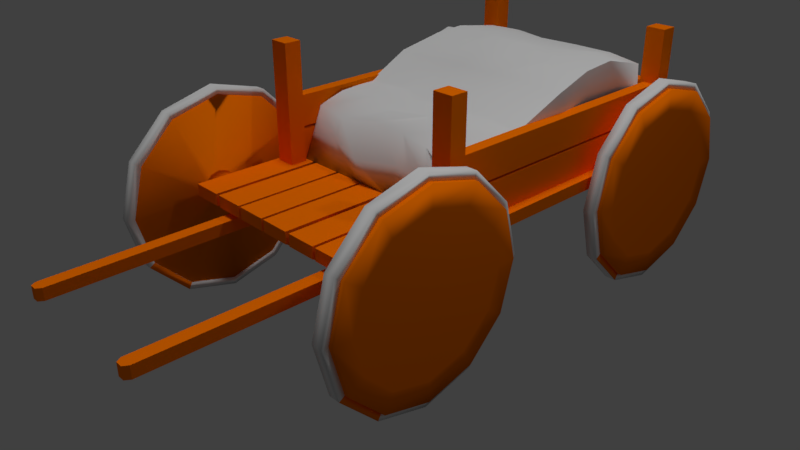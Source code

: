 # Source: Cart3.blend  (saved by Blender 2.78.0; exported with 4.5.12 LTS)
import bpy
from mathutils import Matrix  # noqa: F401  (used for matrix-valued properties, if any)

bpy.ops.wm.read_factory_settings(use_empty=True)
scene = bpy.context.scene
scene.name = 'Scene'

# ---- collections
col_collection_1 = bpy.data.collections.new('Collection 1'); scene.collection.children.link(col_collection_1)

# ---- materials (node trees are filled in below, after node groups)
mat_metal = bpy.data.materials.new('Metal')
mat_metal.alpha_threshold = 0.0
mat_metal.use_transparent_shadow = False
mat_metal.roughness = 0.5
mat_metal.line_color = (0.0, 0.0, 0.0, 1.0)
mat_woodplank = bpy.data.materials.new('WoodPlank')
mat_woodplank.alpha_threshold = 0.0
mat_woodplank.use_transparent_shadow = False
mat_woodplank.diffuse_color = (1.0, 0.1881, 0.0, 1.0)
mat_woodplank.roughness = 0.5
mat_cloth = bpy.data.materials.new('Cloth')
mat_cloth.alpha_threshold = 0.0
mat_cloth.use_transparent_shadow = False
mat_cloth.roughness = 0.5

# ---- material node trees

# ---- world
world_world = bpy.data.worlds.new('World'); scene.world = world_world
world_world.color = (0.05088, 0.05088, 0.05088)
world_world.use_sun_shadow = False
world_world.sun_shadow_jitter_overblur = 0.0
world_world.cycles.sampling_method = 'MANUAL'

# ---- cameras
cam_camera = bpy.data.cameras.new('Camera')
cam_camera.clip_end = 100.0
cam_camera.lens = 35.0
cam_camera.sensor_width = 32.0
cam_camera.sensor_height = 18.0
cam_camera.ortho_scale = 7.314
cam_camera.dof.focus_distance = 0.0
cam_camera.dof.aperture_fstop = 128.0

# ---- lights
light_hemi = bpy.data.lights.new('Hemi', 'SUN')
light_hemi.transmission_factor = 0.0
light_hemi.angle = 0.1993
light_hemi.energy = 1.0
light_hemi.shadow_buffer_clip_start = 0.5
light_hemi.shadow_soft_size = 0.1
light_hemi.shadow_cascade_max_distance = 1000.0
light_lamp = bpy.data.lights.new('Lamp', 'POINT')
light_lamp.transmission_factor = 0.0
light_lamp.cutoff_distance = 30.0
light_lamp.energy = 100.0
light_lamp.shadow_buffer_clip_start = 1.001
light_lamp.shadow_soft_size = 0.1
light_lamp.shadow_maximum_resolution = 0.006
light_lamp.use_absolute_resolution = True

# ---- meshes
me_cube_013 = bpy.data.meshes.new('Cube.013')
me_cube_013.from_pydata([(0.8523, -0.8697, -1.069), (0.8523, 1.576, -1.069), (0.8523, -0.8697, 0.9313), (0.8523, 1.576, 0.9313), (1.138, 1.576, -1.069), (1.138, -0.8697, -1.069), (1.138, 1.576, 0.9313), (1.138, -0.8697, 0.9313), (0.5348, -0.8697, -1.069), (0.5348, 1.576, -1.069), (0.5348, -0.8697, 0.9313), (0.5348, 1.576, 0.9313), (0.8205, 1.576, -1.069), (0.8205, -0.8697, -1.069), (0.8205, 1.576, 0.9313), (0.8205, -0.8697, 0.9313), (0.2183, -0.8697, -1.069), (0.2183, 1.576, -1.069), (0.2183, -0.8697, 0.9313), (0.2183, 1.576, 0.9313), (0.504, 1.576, -1.069), (0.504, -0.8697, -1.069), (0.504, 1.576, 0.9313), (0.504, -0.8697, 0.9313), (-0.1096, -0.8697, -1.069), (-0.1096, 1.576, -1.069), (-0.1096, -0.8697, 0.9313), (-0.1096, 1.576, 0.9313), (0.1761, 1.576, -1.069), (0.1761, -0.8697, -1.069), (0.1761, 1.576, 0.9313), (0.1761, -0.8697, 0.9313), (-0.4236, -0.8697, -1.069), (-0.4235, 1.576, -1.069), (-0.4236, -0.8697, 0.9313), (-0.4235, 1.576, 0.9313), (-0.1378, 1.576, -1.069), (-0.1378, -0.8697, -1.069), (-0.1378, 1.576, 0.9313), (-0.1378, -0.8697, 0.9313), (-0.7349, -0.8697, -1.069), (-0.7349, 1.576, -1.069), (-0.7349, -0.8697, 0.9313), (-0.7349, 1.576, 0.9313), (-0.4492, 1.576, -1.069), (-0.4492, -0.8697, -1.069), (-0.4492, 1.576, 0.9313), (-0.4492, -0.8697, 0.9313), (-1.058, -0.8697, -1.069), (-1.058, 1.576, -1.069), (-1.058, -0.8697, 0.9313), (-1.058, 1.576, 0.9313), (-0.7726, 1.576, -1.069), (-0.7726, -0.8697, -1.069), (-0.7726, 1.576, 0.9313), (-0.7726, -0.8697, 0.9313), (-0.8372, 1.453, 20.65), (-0.8372, 1.453, 0.6978), (-0.8372, 1.557, 20.65), (-0.8372, 1.557, 0.6977), (-1.021, 1.453, 0.6978), (-1.021, 1.453, 20.65), (-1.021, 1.557, 0.6977), (-1.021, 1.557, 20.65), (1.085, 1.453, 20.65), (1.085, 1.453, 0.6978), (1.085, 1.557, 20.65), (1.085, 1.557, 0.6977), (0.9016, 1.453, 0.6978), (0.9016, 1.453, 20.65), (0.9016, 1.557, 0.6977), (0.9016, 1.557, 20.65), (-0.8372, -0.3259, 20.65), (-0.8372, -0.3259, 0.6978), (-0.8372, -0.222, 20.65), (-0.8372, -0.222, 0.6977), (-1.021, -0.3259, 0.6978), (-1.021, -0.3259, 20.65), (-1.021, -0.222, 0.6977), (-1.021, -0.222, 20.65), (1.085, -0.3259, 20.65), (1.085, -0.3259, 0.6978), (1.085, -0.222, 20.65), (1.085, -0.222, 0.6977), (0.9016, -0.3259, 0.6978), (0.9016, -0.3259, 20.65), (0.9016, -0.222, 0.6977), (0.9016, -0.222, 20.65), (-0.9912, -0.238, 6.059), (-0.9912, 1.506, 6.059), (-0.88, -0.238, 6.059), (-0.88, 1.506, 6.059), (-0.9912, 1.506, 0.9209), (-0.9912, -0.238, 0.921), (-0.88, 1.506, 0.921), (-0.88, -0.238, 0.921), (-0.9912, -0.238, 11.66), (-0.9912, 1.506, 11.66), (-0.88, -0.238, 11.66), (-0.88, 1.506, 11.66), (-0.9912, 1.506, 6.52), (-0.9912, -0.238, 6.52), (-0.88, 1.506, 6.52), (-0.88, -0.238, 6.52), (0.9442, -0.238, 6.059), (0.9442, 1.506, 6.059), (1.055, -0.238, 6.059), (1.055, 1.506, 6.059), (0.9442, 1.506, 0.9209), (0.9442, -0.238, 0.921), (1.055, 1.506, 0.921), (1.055, -0.238, 0.921), (0.9442, -0.238, 11.66), (0.9442, 1.506, 11.66), (1.055, -0.238, 11.66), (1.055, 1.506, 11.66), (0.9442, 1.506, 6.52), (0.9442, -0.238, 6.52), (1.055, 1.506, 6.52), (1.055, -0.238, 6.52), (0.9384, 1.467, 6.059), (-0.8811, 1.467, 6.059), (0.9384, 1.54, 6.059), (-0.8811, 1.54, 6.059), (-0.8811, 1.467, 0.9209), (0.9384, 1.467, 0.921), (-0.8811, 1.54, 0.921), (0.9384, 1.54, 0.921), (0.9384, 1.467, 11.66), (-0.8811, 1.467, 11.66), (0.9384, 1.54, 11.66), (-0.8811, 1.54, 11.66), (-0.8811, 1.467, 6.52), (0.9384, 1.467, 6.52), (-0.8811, 1.54, 6.52), (0.9384, 1.54, 6.52), (0.6199, -1.941, -4.05), (0.5907, -1.912, -4.05), (0.6199, -1.912, -4.08), (0.6199, 0.756, -4.05), (0.6199, 0.7268, -4.08), (0.5907, 0.7268, -4.05), (0.5907, -1.912, -2.109), (0.6199, -1.941, -2.109), (0.6199, -1.912, -2.08), (0.5907, 0.7268, -2.109), (0.6199, 0.7268, -2.08), (0.6199, 0.756, -2.109), (0.6801, 0.7268, -4.08), (0.6801, 0.756, -4.05), (0.7093, 0.7268, -4.05), (0.6801, -1.912, -4.08), (0.7093, -1.912, -4.05), (0.6801, -1.941, -4.05), (0.6801, 0.7268, -2.08), (0.7093, 0.7268, -2.109), (0.6801, 0.756, -2.109), (0.6801, -1.912, -2.08), (0.6801, -1.941, -2.109), (0.7093, -1.912, -2.109), (-0.658, -1.941, -4.05), (-0.6872, -1.912, -4.05), (-0.658, -1.912, -4.08), (-0.658, 0.756, -4.05), (-0.658, 0.7268, -4.08), (-0.6872, 0.7268, -4.05), (-0.6872, -1.912, -2.109), (-0.658, -1.941, -2.109), (-0.658, -1.912, -2.08), (-0.6872, 0.7268, -2.109), (-0.658, 0.7268, -2.08), (-0.658, 0.756, -2.109), (-0.5979, 0.7268, -4.08), (-0.5979, 0.756, -4.05), (-0.5686, 0.7268, -4.05), (-0.5979, -1.912, -4.08), (-0.5686, -1.912, -4.05), (-0.5979, -1.941, -4.05), (-0.5979, 0.7268, -2.08), (-0.5686, 0.7268, -2.109), (-0.5979, 0.756, -2.109), (-0.5979, -1.912, -2.08), (-0.5979, -1.941, -2.109), (-0.5686, -1.912, -2.109), (-1.333, 1.312, -0.3408), (1.307, 1.312, -0.3408), (-1.333, 1.365, -0.7317), (1.307, 1.365, -0.7317), (-1.333, 1.404, -1.8), (1.307, 1.404, -1.8), (-1.333, 1.419, -3.259), (1.307, 1.419, -3.259), (-1.333, 1.404, -4.718), (1.307, 1.404, -4.718), (-1.333, 1.365, -5.786), (1.307, 1.365, -5.786), (-1.333, 1.312, -6.177), (1.307, 1.312, -6.177), (-1.333, 1.259, -5.786), (1.307, 1.259, -5.786), (-1.333, 1.22, -4.718), (1.307, 1.22, -4.718), (-1.333, 1.206, -3.259), (1.307, 1.206, -3.259), (-1.333, 1.22, -1.8), (1.307, 1.22, -1.8), (-1.333, 1.259, -0.7317), (1.307, 1.259, -0.7317), (1.36, 1.551, 7.761), (1.36, 1.312, 9.465), (1.36, 1.073, 7.761), (1.36, 0.8983, 3.103), (1.36, 0.8342, -3.259), (1.36, 0.8983, -9.621), (1.36, 1.073, -14.28), (1.36, 1.312, -15.98), (1.36, 1.551, -14.28), (1.36, 1.726, -9.621), (1.36, 1.79, -3.259), (1.36, 1.726, 3.103), (-1.36, 1.312, 9.846), (-1.36, 1.558, 8.09), (-1.36, 1.739, 3.294), (-1.36, 1.804, -3.259), (-1.36, 1.739, -9.811), (-1.36, 1.558, -14.61), (-1.36, 1.312, -16.36), (-1.36, 1.066, -14.61), (-1.36, 0.8859, -9.811), (-1.36, 0.82, -3.259), (-1.36, 0.8859, 3.294), (-1.36, 1.066, 8.09), (-1.239, 1.312, 13.36), (-1.239, 1.616, 11.14), (1.239, 1.607, 10.72), (1.239, 1.312, 12.88), (-1.239, 1.838, 5.052), (1.239, 1.823, 4.811), (-1.239, 1.92, -3.259), (1.239, 1.902, -3.259), (-1.239, 1.838, -11.57), (1.239, 1.823, -11.33), (-1.239, 1.616, -17.65), (1.239, 1.607, -17.23), (-1.239, 1.312, -19.88), (1.239, 1.312, -19.4), (-1.239, 1.009, -17.65), (1.239, 1.017, -17.23), (-1.239, 0.7862, -11.57), (1.239, 0.8014, -11.33), (-1.239, 0.7048, -3.259), (1.239, 0.7224, -3.259), (-1.239, 0.7862, 5.052), (1.239, 0.8014, 4.811), (-1.239, 1.009, 11.14), (1.239, 1.017, 10.72), (1.36, 1.312, 12.88), (1.36, 1.607, 10.72), (1.36, 1.017, 10.72), (1.36, 0.8014, 4.811), (1.36, 0.7224, -3.259), (1.36, 0.8014, -11.33), (1.36, 1.017, -17.23), (1.36, 1.312, -19.4), (1.36, 1.607, -17.23), (1.36, 1.823, -11.33), (1.36, 1.902, -3.259), (1.36, 1.823, 4.811), (-1.36, 1.616, 11.14), (-1.36, 1.312, 13.36), (-1.36, 1.838, 5.052), (-1.36, 1.92, -3.259), (-1.36, 1.838, -11.57), (-1.36, 1.616, -17.65), (-1.36, 1.312, -19.88), (-1.36, 1.009, -17.65), (-1.36, 0.7862, -11.57), (-1.36, 0.7048, -3.259), (-1.36, 0.7862, 5.052), (-1.36, 1.009, 11.14), (-1.337, 0.7227, -3.259), (-1.235, 0.7227, -3.259), (-1.337, 0.8016, 4.818), (-1.235, 0.8016, 4.818), (-1.337, 1.017, 10.73), (-1.235, 1.017, 10.73), (-1.337, 1.312, 12.89), (-1.235, 1.312, 12.89), (-1.337, 1.607, 10.73), (-1.235, 1.607, 10.73), (-1.337, 1.823, 4.818), (-1.235, 1.823, 4.818), (-1.337, 1.902, -3.259), (-1.235, 1.902, -3.259), (-1.337, 1.823, -11.34), (-1.235, 1.823, -11.34), (-1.337, 1.607, -17.25), (-1.235, 1.607, -17.25), (-1.337, 1.312, -19.41), (-1.235, 1.312, -19.41), (-1.337, 1.017, -17.25), (-1.235, 1.017, -17.25), (-1.337, 0.8016, -11.34), (-1.235, 0.8016, -11.34), (-1.337, 0.6831, -3.259), (-1.337, 0.7674, 5.435), (-1.235, 0.7674, 5.435), (-1.235, 0.6831, -3.259), (-1.337, 0.9977, 11.8), (-1.235, 0.9977, 11.8), (-1.337, 1.312, 14.13), (-1.235, 1.312, 14.13), (-1.337, 1.627, 11.8), (-1.235, 1.627, 11.8), (-1.337, 1.857, 5.435), (-1.235, 1.857, 5.435), (-1.337, 1.941, -3.259), (-1.235, 1.941, -3.259), (-1.337, 1.857, -11.95), (-1.235, 1.857, -11.95), (-1.337, 1.627, -18.32), (-1.235, 1.627, -18.32), (-1.337, 1.312, -20.65), (-1.235, 1.312, -20.65), (-1.337, 0.9977, -18.32), (-1.235, 0.9977, -18.32), (-1.337, 0.7674, -11.95), (-1.235, 0.7674, -11.95), (1.217, 0.7227, -3.259), (1.319, 0.7227, -3.259), (1.217, 0.8016, 4.818), (1.319, 0.8016, 4.818), (1.217, 1.017, 10.73), (1.319, 1.017, 10.73), (1.217, 1.312, 12.89), (1.319, 1.312, 12.89), (1.217, 1.607, 10.73), (1.319, 1.607, 10.73), (1.217, 1.823, 4.818), (1.319, 1.823, 4.818), (1.217, 1.902, -3.259), (1.319, 1.902, -3.259), (1.217, 1.823, -11.34), (1.319, 1.823, -11.34), (1.217, 1.607, -17.25), (1.319, 1.607, -17.25), (1.217, 1.312, -19.41), (1.319, 1.312, -19.41), (1.217, 1.017, -17.25), (1.319, 1.017, -17.25), (1.217, 0.8016, -11.34), (1.319, 0.8016, -11.34), (1.217, 0.6831, -3.259), (1.217, 0.7674, 5.435), (1.319, 0.7674, 5.435), (1.319, 0.6831, -3.259), (1.217, 0.9977, 11.8), (1.319, 0.9977, 11.8), (1.217, 1.312, 14.13), (1.319, 1.312, 14.13), (1.217, 1.627, 11.8), (1.319, 1.627, 11.8), (1.217, 1.857, 5.435), (1.319, 1.857, 5.435), (1.217, 1.941, -3.259), (1.319, 1.941, -3.259), (1.217, 1.857, -11.95), (1.319, 1.857, -11.95), (1.217, 1.627, -18.32), (1.319, 1.627, -18.32), (1.217, 1.312, -20.65), (1.319, 1.312, -20.65), (1.217, 0.9977, -18.32), (1.319, 0.9977, -18.32), (1.217, 0.7674, -11.95), (1.319, 0.7674, -11.95), (-1.333, -0.6214, -0.3408), (1.307, -0.6214, -0.3408), (-1.333, -0.5681, -0.7317), (1.307, -0.5681, -0.7317), (-1.333, -0.5291, -1.8), (1.307, -0.5291, -1.8), (-1.333, -0.5149, -3.259), (1.307, -0.5149, -3.259), (-1.333, -0.5291, -4.718), (1.307, -0.5291, -4.718), (-1.333, -0.5681, -5.786), (1.307, -0.5681, -5.786), (-1.333, -0.6214, -6.177), (1.307, -0.6214, -6.177), (-1.333, -0.6746, -5.786), (1.307, -0.6746, -5.786), (-1.333, -0.7136, -4.718), (1.307, -0.7136, -4.718), (-1.333, -0.7279, -3.259), (1.307, -0.7279, -3.259), (-1.333, -0.7136, -1.8), (1.307, -0.7136, -1.8), (-1.333, -0.6746, -0.7317), (1.307, -0.6746, -0.7317), (1.36, -0.3824, 7.761), (1.36, -0.6214, 9.465), (1.36, -0.8604, 7.761), (1.36, -1.035, 3.103), (1.36, -1.099, -3.259), (1.36, -1.035, -9.621), (1.36, -0.8604, -14.28), (1.36, -0.6214, -15.98), (1.36, -0.3824, -14.28), (1.36, -0.2074, -9.621), (1.36, -0.1434, -3.259), (1.36, -0.2074, 3.103), (-1.36, -0.6214, 9.846), (-1.36, -0.3753, 8.09), (-1.36, -0.1951, 3.294), (-1.36, -0.1291, -3.259), (-1.36, -0.1951, -9.811), (-1.36, -0.3753, -14.61), (-1.36, -0.6214, -16.36), (-1.36, -0.8675, -14.61), (-1.36, -1.048, -9.811), (-1.36, -1.114, -3.259), (-1.36, -1.048, 3.294), (-1.36, -0.8675, 8.09), (-1.239, -0.6214, 13.36), (-1.239, -0.3177, 11.14), (1.239, -0.3265, 10.72), (1.239, -0.6214, 12.88), (-1.239, -0.09532, 5.052), (1.239, -0.1106, 4.811), (-1.239, -0.01394, -3.259), (1.239, -0.03154, -3.259), (-1.239, -0.09532, -11.57), (1.239, -0.1106, -11.33), (-1.239, -0.3177, -17.65), (1.239, -0.3265, -17.23), (-1.239, -0.6214, -19.88), (1.239, -0.6214, -19.4), (-1.239, -0.9251, -17.65), (1.239, -0.9163, -17.23), (-1.239, -1.147, -11.57), (1.239, -1.132, -11.33), (-1.239, -1.229, -3.259), (1.239, -1.211, -3.259), (-1.239, -1.147, 5.052), (1.239, -1.132, 4.811), (-1.239, -0.9251, 11.14), (1.239, -0.9163, 10.72), (1.36, -0.6214, 12.88), (1.36, -0.3265, 10.72), (1.36, -0.9163, 10.72), (1.36, -1.132, 4.811), (1.36, -1.211, -3.259), (1.36, -1.132, -11.33), (1.36, -0.9163, -17.23), (1.36, -0.6214, -19.4), (1.36, -0.3265, -17.23), (1.36, -0.1106, -11.33), (1.36, -0.03154, -3.259), (1.36, -0.1106, 4.811), (-1.36, -0.3177, 11.14), (-1.36, -0.6214, 13.36), (-1.36, -0.09532, 5.052), (-1.36, -0.01394, -3.259), (-1.36, -0.09532, -11.57), (-1.36, -0.3177, -17.65), (-1.36, -0.6214, -19.88), (-1.36, -0.9251, -17.65), (-1.36, -1.147, -11.57), (-1.36, -1.229, -3.259), (-1.36, -1.147, 5.052), (-1.36, -0.9251, 11.14), (-1.337, -1.211, -3.259), (-1.235, -1.211, -3.259), (-1.337, -1.132, 4.818), (-1.235, -1.132, 4.818), (-1.337, -0.9162, 10.73), (-1.235, -0.9162, 10.73), (-1.337, -0.6214, 12.89), (-1.235, -0.6214, 12.89), (-1.337, -0.3266, 10.73), (-1.235, -0.3266, 10.73), (-1.337, -0.1108, 4.818), (-1.235, -0.1108, 4.818), (-1.337, -0.03182, -3.259), (-1.235, -0.03182, -3.259), (-1.337, -0.1108, -11.34), (-1.235, -0.1108, -11.34), (-1.337, -0.3266, -17.25), (-1.235, -0.3266, -17.25), (-1.337, -0.6214, -19.41), (-1.235, -0.6214, -19.41), (-1.337, -0.9162, -17.25), (-1.235, -0.9162, -17.25), (-1.337, -1.132, -11.34), (-1.235, -1.132, -11.34), (-1.337, -1.25, -3.259), (-1.337, -1.166, 5.435), (-1.235, -1.166, 5.435), (-1.235, -1.25, -3.259), (-1.337, -0.9359, 11.8), (-1.235, -0.9359, 11.8), (-1.337, -0.6214, 14.13), (-1.235, -0.6214, 14.13), (-1.337, -0.3068, 11.8), (-1.235, -0.3068, 11.8), (-1.337, -0.07656, 5.435), (-1.235, -0.07656, 5.435), (-1.337, 0.007728, -3.259), (-1.235, 0.007728, -3.259), (-1.337, -0.07656, -11.95), (-1.235, -0.07656, -11.95), (-1.337, -0.3068, -18.32), (-1.235, -0.3068, -18.32), (-1.337, -0.6214, -20.65), (-1.235, -0.6214, -20.65), (-1.337, -0.9359, -18.32), (-1.235, -0.9359, -18.32), (-1.337, -1.166, -11.95), (-1.235, -1.166, -11.95), (1.217, -1.211, -3.259), (1.319, -1.211, -3.259), (1.217, -1.132, 4.818), (1.319, -1.132, 4.818), (1.217, -0.9162, 10.73), (1.319, -0.9162, 10.73), (1.217, -0.6214, 12.89), (1.319, -0.6214, 12.89), (1.217, -0.3266, 10.73), (1.319, -0.3266, 10.73), (1.217, -0.1108, 4.818), (1.319, -0.1108, 4.818), (1.217, -0.03182, -3.259), (1.319, -0.03182, -3.259), (1.217, -0.1108, -11.34), (1.319, -0.1108, -11.34), (1.217, -0.3266, -17.25), (1.319, -0.3266, -17.25), (1.217, -0.6214, -19.41), (1.319, -0.6214, -19.41), (1.217, -0.9162, -17.25), (1.319, -0.9162, -17.25), (1.217, -1.132, -11.34), (1.319, -1.132, -11.34), (1.217, -1.25, -3.259), (1.217, -1.166, 5.435), (1.319, -1.166, 5.435), (1.319, -1.25, -3.259), (1.217, -0.9359, 11.8), (1.319, -0.9359, 11.8), (1.217, -0.6214, 14.13), (1.319, -0.6214, 14.13), (1.217, -0.3068, 11.8), (1.319, -0.3068, 11.8), (1.217, -0.07656, 5.435), (1.319, -0.07656, 5.435), (1.217, 0.007728, -3.259), (1.319, 0.007728, -3.259), (1.217, -0.07656, -11.95), (1.319, -0.07656, -11.95), (1.217, -0.3068, -18.32), (1.319, -0.3068, -18.32), (1.217, -0.6214, -20.65), (1.319, -0.6214, -20.65), (1.217, -0.9359, -18.32), (1.319, -0.9359, -18.32), (1.217, -1.166, -11.95), (1.319, -1.166, -11.95), (-0.8992, -0.2033, 0.7315), (-0.8992, 1.445, 0.7315), (-0.887, 1.453, 15.17), (0.9317, -0.2033, 0.7315), (0.9317, 1.445, 0.7315), (0.9509, 1.361, 15.17), (-0.887, -0.07672, 9.217), (-0.8523, 0.07762, 10.87), (0.8868, 0.1841, 10.88), (0.9509, -0.169, 9.222), (0.5655, 1.445, 0.7315), (0.1993, 1.445, 0.7315), (-0.1668, 1.445, 0.7315), (-0.533, 1.445, 0.7315), (-0.5836, 1.484, 15.12), (-0.2168, 1.419, 15.21), (0.1614, 1.455, 15.1), (0.5571, 1.451, 15.16), (-0.533, -0.2033, 0.7315), (-0.1668, -0.2033, 0.7315), (0.1993, -0.2033, 0.7315), (0.5655, -0.2033, 0.7315), (0.5807, 0.1085, 10.94), (0.1984, 0.1397, 10.88), (-0.1443, 0.03633, 10.88), (-0.5265, 0.1226, 10.88), (-0.4861, -0.1327, 9.191), (-0.2118, -0.02625, 9.201), (0.1487, -0.04552, 9.174), (0.5156, -0.1109, 9.263), (-0.9006, 0.3369, 10.89), (-0.8882, 0.6021, 14.82), (-0.914, 0.9251, 16.19), (-0.8929, 1.12, 16.62), (0.936, 0.2775, 10.85), (0.9673, 0.5961, 14.83), (0.8889, 0.9083, 16.23), (0.8913, 1.123, 16.69), (0.5944, 1.201, 16.69), (0.5018, 0.9123, 16.15), (0.5569, 0.6236, 14.85), (0.5886, 0.329, 10.86), (0.2641, 1.095, 16.69), (0.1943, 0.8831, 18.41), (0.2019, 0.6123, 14.83), (0.1433, 0.3087, 10.94), (-0.1763, 1.162, 16.7), (-0.1293, 0.8705, 18.38), (-0.1672, 0.6105, 14.82), (-0.2035, 0.2901, 10.88), (-0.4973, 1.18, 16.61), (-0.4819, 0.9389, 16.24), (-0.5391, 0.5981, 14.79), (-0.522, 0.3661, 10.9), (0.8938, -0.1334, 4.911), (-0.9077, -0.1373, 4.971), (0.5807, -0.1609, 5.022), (0.1984, -0.1297, 4.963), (-0.1443, -0.2331, 4.958), (-0.5265, -0.1468, 4.96), (-0.8992, 1.091, 0.7315), (-0.8992, 0.883, 0.7315), (-0.8992, 0.6013, 0.7315), (-0.8992, 0.3433, 0.7315), (-0.8992, 0.0572, 0.7315), (0.9317, 0.1783, 0.7315), (0.9317, 0.3088, 0.7315), (0.9317, 0.6519, 0.7315), (0.9317, 0.9556, 0.7315), (0.9317, 1.207, 0.7315)], [], [(4, 5, 0, 1), (6, 3, 2, 7), (5, 7, 2, 0), (0, 2, 3, 1), (6, 4, 1, 3), (4, 6, 7, 5), (12, 13, 8, 9), (14, 11, 10, 15), (13, 15, 10, 8), (8, 10, 11, 9), (14, 12, 9, 11), (12, 14, 15, 13), (20, 21, 16, 17), (22, 19, 18, 23), (21, 23, 18, 16), (16, 18, 19, 17), (22, 20, 17, 19), (20, 22, 23, 21), (28, 29, 24, 25), (30, 27, 26, 31), (29, 31, 26, 24), (24, 26, 27, 25), (30, 28, 25, 27), (28, 30, 31, 29), (36, 37, 32, 33), (38, 35, 34, 39), (37, 39, 34, 32), (32, 34, 35, 33), (38, 36, 33, 35), (36, 38, 39, 37), (44, 45, 40, 41), (46, 43, 42, 47), (45, 47, 42, 40), (40, 42, 43, 41), (46, 44, 41, 43), (44, 46, 47, 45), (52, 53, 48, 49), (54, 51, 50, 55), (53, 55, 50, 48), (48, 50, 51, 49), (54, 52, 49, 51), (52, 54, 55, 53), (59, 57, 56, 58), (57, 59, 62, 60), (63, 61, 60, 62), (58, 56, 61, 63), (57, 60, 61, 56), (59, 58, 63, 62), (67, 65, 64, 66), (65, 67, 70, 68), (71, 69, 68, 70), (66, 64, 69, 71), (65, 68, 69, 64), (67, 66, 71, 70), (75, 73, 72, 74), (73, 75, 78, 76), (79, 77, 76, 78), (74, 72, 77, 79), (73, 76, 77, 72), (75, 74, 79, 78), (83, 81, 80, 82), (81, 83, 86, 84), (87, 85, 84, 86), (82, 80, 85, 87), (81, 84, 85, 80), (83, 82, 87, 86), (92, 93, 88, 89), (94, 91, 90, 95), (93, 95, 90, 88), (88, 90, 91, 89), (94, 92, 89, 91), (92, 94, 95, 93), (100, 101, 96, 97), (102, 99, 98, 103), (101, 103, 98, 96), (96, 98, 99, 97), (102, 100, 97, 99), (100, 102, 103, 101), (108, 109, 104, 105), (110, 107, 106, 111), (109, 111, 106, 104), (104, 106, 107, 105), (110, 108, 105, 107), (108, 110, 111, 109), (116, 117, 112, 113), (118, 115, 114, 119), (117, 119, 114, 112), (112, 114, 115, 113), (118, 116, 113, 115), (116, 118, 119, 117), (124, 125, 120, 121), (126, 123, 122, 127), (125, 127, 122, 120), (120, 122, 123, 121), (126, 124, 121, 123), (124, 126, 127, 125), (132, 133, 128, 129), (134, 131, 130, 135), (133, 135, 130, 128), (128, 130, 131, 129), (134, 132, 129, 131), (132, 134, 135, 133), (137, 142, 145, 141), (150, 155, 159, 152), (148, 151, 138, 140), (156, 149, 139, 147), (154, 146, 144, 157), (177, 182, 167, 160), (161, 166, 169, 165), (174, 179, 183, 176), (172, 175, 162, 164), (180, 173, 163, 171), (178, 170, 168, 181), (136, 137, 138), (139, 140, 141), (142, 143, 144), (145, 146, 147), (148, 149, 150), (151, 152, 153), (154, 155, 156), (157, 158, 159), (160, 161, 162), (163, 164, 165), (166, 167, 168), (169, 170, 171), (172, 173, 174), (175, 176, 177), (178, 179, 180), (181, 182, 183), (148, 140, 139, 149), (153, 136, 138, 151), (137, 141, 140, 138), (136, 143, 142, 137), (141, 145, 147, 139), (156, 147, 146, 154), (157, 144, 143, 158), (144, 146, 145, 142), (149, 156, 155, 150), (158, 153, 152, 159), (154, 157, 159, 155), (151, 148, 150, 152), (172, 164, 163, 173), (177, 160, 162, 175), (161, 165, 164, 162), (160, 167, 166, 161), (165, 169, 171, 163), (180, 171, 170, 178), (181, 168, 167, 182), (168, 170, 169, 166), (173, 180, 179, 174), (182, 177, 176, 183), (178, 181, 183, 179), (175, 172, 174, 176), (153, 158, 143, 136), (184, 185, 187, 186), (186, 187, 189, 188), (188, 189, 191, 190), (190, 191, 193, 192), (192, 193, 195, 194), (194, 195, 197, 196), (196, 197, 199, 198), (198, 199, 201, 200), (200, 201, 203, 202), (202, 203, 205, 204), (204, 205, 207, 206), (206, 207, 185, 184), (208, 209, 210, 211, 212, 213, 214, 215, 216, 217, 218, 219), (196, 198, 246, 244), (207, 205, 253, 255), (189, 187, 234, 237), (218, 217, 265, 266), (204, 206, 254, 252), (186, 188, 236, 233), (220, 231, 279, 269), (217, 216, 264, 265), (197, 195, 243, 245), (231, 230, 278, 279), (216, 215, 263, 264), (194, 196, 244, 242), (220, 221, 222, 223, 224, 225, 226, 227, 228, 229, 230, 231), (205, 203, 251, 253), (230, 229, 277, 278), (215, 214, 262, 263), (202, 204, 252, 250), (187, 185, 235, 234), (229, 228, 276, 277), (214, 213, 261, 262), (195, 193, 241, 243), (184, 186, 233, 232), (228, 227, 275, 276), (213, 212, 260, 261), (192, 194, 242, 240), (235, 256, 257, 234), (255, 258, 256, 235), (253, 259, 258, 255), (251, 260, 259, 253), (249, 261, 260, 251), (247, 262, 261, 249), (245, 263, 262, 247), (243, 264, 263, 245), (241, 265, 264, 243), (239, 266, 265, 241), (237, 267, 266, 239), (234, 257, 267, 237), (233, 268, 269, 232), (236, 270, 268, 233), (238, 271, 270, 236), (240, 272, 271, 238), (242, 273, 272, 240), (244, 274, 273, 242), (246, 275, 274, 244), (248, 276, 275, 246), (250, 277, 276, 248), (252, 278, 277, 250), (254, 279, 278, 252), (232, 269, 279, 254), (219, 218, 266, 267), (221, 220, 269, 268), (199, 197, 245, 247), (208, 219, 267, 257), (188, 190, 238, 236), (206, 184, 232, 254), (222, 221, 268, 270), (191, 189, 237, 239), (185, 207, 255, 235), (223, 222, 270, 271), (198, 200, 248, 246), (209, 208, 257, 256), (224, 223, 271, 272), (201, 199, 247, 249), (190, 192, 240, 238), (210, 209, 256, 258), (225, 224, 272, 273), (193, 191, 239, 241), (211, 210, 258, 259), (226, 225, 273, 274), (200, 202, 250, 248), (212, 211, 259, 260), (227, 226, 274, 275), (203, 201, 249, 251), (304, 307, 306, 305), (305, 306, 309, 308), (308, 309, 311, 310), (310, 311, 313, 312), (312, 313, 315, 314), (314, 315, 317, 316), (316, 317, 319, 318), (318, 319, 321, 320), (320, 321, 323, 322), (322, 323, 325, 324), (324, 325, 327, 326), (326, 327, 307, 304), (282, 280, 304, 305), (281, 283, 306, 307), (284, 282, 305, 308), (283, 285, 309, 306), (286, 284, 308, 310), (285, 287, 311, 309), (288, 286, 310, 312), (287, 289, 313, 311), (290, 288, 312, 314), (289, 291, 315, 313), (292, 290, 314, 316), (291, 293, 317, 315), (294, 292, 316, 318), (293, 295, 319, 317), (296, 294, 318, 320), (295, 297, 321, 319), (298, 296, 320, 322), (297, 299, 323, 321), (300, 298, 322, 324), (299, 301, 325, 323), (302, 300, 324, 326), (301, 303, 327, 325), (280, 302, 326, 304), (303, 281, 307, 327), (300, 302, 303, 301), (298, 300, 301, 299), (296, 298, 299, 297), (294, 296, 297, 295), (292, 294, 295, 293), (290, 292, 293, 291), (288, 290, 291, 289), (286, 288, 289, 287), (284, 286, 287, 285), (282, 284, 285, 283), (280, 282, 283, 281), (302, 280, 281, 303), (352, 355, 354, 353), (353, 354, 357, 356), (356, 357, 359, 358), (358, 359, 361, 360), (360, 361, 363, 362), (362, 363, 365, 364), (364, 365, 367, 366), (366, 367, 369, 368), (368, 369, 371, 370), (370, 371, 373, 372), (372, 373, 375, 374), (374, 375, 355, 352), (330, 328, 352, 353), (329, 331, 354, 355), (332, 330, 353, 356), (331, 333, 357, 354), (334, 332, 356, 358), (333, 335, 359, 357), (336, 334, 358, 360), (335, 337, 361, 359), (338, 336, 360, 362), (337, 339, 363, 361), (340, 338, 362, 364), (339, 341, 365, 363), (342, 340, 364, 366), (341, 343, 367, 365), (344, 342, 366, 368), (343, 345, 369, 367), (346, 344, 368, 370), (345, 347, 371, 369), (348, 346, 370, 372), (347, 349, 373, 371), (350, 348, 372, 374), (349, 351, 375, 373), (328, 350, 374, 352), (351, 329, 355, 375), (348, 350, 351, 349), (346, 348, 349, 347), (344, 346, 347, 345), (342, 344, 345, 343), (340, 342, 343, 341), (338, 340, 341, 339), (336, 338, 339, 337), (334, 336, 337, 335), (332, 334, 335, 333), (330, 332, 333, 331), (328, 330, 331, 329), (350, 328, 329, 351), (376, 377, 379, 378), (378, 379, 381, 380), (380, 381, 383, 382), (382, 383, 385, 384), (384, 385, 387, 386), (386, 387, 389, 388), (388, 389, 391, 390), (390, 391, 393, 392), (392, 393, 395, 394), (394, 395, 397, 396), (396, 397, 399, 398), (398, 399, 377, 376), (400, 401, 402, 403, 404, 405, 406, 407, 408, 409, 410, 411), (388, 390, 438, 436), (399, 397, 445, 447), (381, 379, 426, 429), (410, 409, 457, 458), (396, 398, 446, 444), (378, 380, 428, 425), (412, 423, 471, 461), (409, 408, 456, 457), (389, 387, 435, 437), (423, 422, 470, 471), (408, 407, 455, 456), (386, 388, 436, 434), (412, 413, 414, 415, 416, 417, 418, 419, 420, 421, 422, 423), (397, 395, 443, 445), (422, 421, 469, 470), (407, 406, 454, 455), (394, 396, 444, 442), (379, 377, 427, 426), (421, 420, 468, 469), (406, 405, 453, 454), (387, 385, 433, 435), (376, 378, 425, 424), (420, 419, 467, 468), (405, 404, 452, 453), (384, 386, 434, 432), (427, 448, 449, 426), (447, 450, 448, 427), (445, 451, 450, 447), (443, 452, 451, 445), (441, 453, 452, 443), (439, 454, 453, 441), (437, 455, 454, 439), (435, 456, 455, 437), (433, 457, 456, 435), (431, 458, 457, 433), (429, 459, 458, 431), (426, 449, 459, 429), (425, 460, 461, 424), (428, 462, 460, 425), (430, 463, 462, 428), (432, 464, 463, 430), (434, 465, 464, 432), (436, 466, 465, 434), (438, 467, 466, 436), (440, 468, 467, 438), (442, 469, 468, 440), (444, 470, 469, 442), (446, 471, 470, 444), (424, 461, 471, 446), (411, 410, 458, 459), (413, 412, 461, 460), (391, 389, 437, 439), (400, 411, 459, 449), (380, 382, 430, 428), (398, 376, 424, 446), (414, 413, 460, 462), (383, 381, 429, 431), (377, 399, 447, 427), (415, 414, 462, 463), (390, 392, 440, 438), (401, 400, 449, 448), (416, 415, 463, 464), (393, 391, 439, 441), (382, 384, 432, 430), (402, 401, 448, 450), (417, 416, 464, 465), (385, 383, 431, 433), (403, 402, 450, 451), (418, 417, 465, 466), (392, 394, 442, 440), (404, 403, 451, 452), (419, 418, 466, 467), (395, 393, 441, 443), (496, 499, 498, 497), (497, 498, 501, 500), (500, 501, 503, 502), (502, 503, 505, 504), (504, 505, 507, 506), (506, 507, 509, 508), (508, 509, 511, 510), (510, 511, 513, 512), (512, 513, 515, 514), (514, 515, 517, 516), (516, 517, 519, 518), (518, 519, 499, 496), (474, 472, 496, 497), (473, 475, 498, 499), (476, 474, 497, 500), (475, 477, 501, 498), (478, 476, 500, 502), (477, 479, 503, 501), (480, 478, 502, 504), (479, 481, 505, 503), (482, 480, 504, 506), (481, 483, 507, 505), (484, 482, 506, 508), (483, 485, 509, 507), (486, 484, 508, 510), (485, 487, 511, 509), (488, 486, 510, 512), (487, 489, 513, 511), (490, 488, 512, 514), (489, 491, 515, 513), (492, 490, 514, 516), (491, 493, 517, 515), (494, 492, 516, 518), (493, 495, 519, 517), (472, 494, 518, 496), (495, 473, 499, 519), (492, 494, 495, 493), (490, 492, 493, 491), (488, 490, 491, 489), (486, 488, 489, 487), (484, 486, 487, 485), (482, 484, 485, 483), (480, 482, 483, 481), (478, 480, 481, 479), (476, 478, 479, 477), (474, 476, 477, 475), (472, 474, 475, 473), (494, 472, 473, 495), (544, 547, 546, 545), (545, 546, 549, 548), (548, 549, 551, 550), (550, 551, 553, 552), (552, 553, 555, 554), (554, 555, 557, 556), (556, 557, 559, 558), (558, 559, 561, 560), (560, 561, 563, 562), (562, 563, 565, 564), (564, 565, 567, 566), (566, 567, 547, 544), (522, 520, 544, 545), (521, 523, 546, 547), (524, 522, 545, 548), (523, 525, 549, 546), (526, 524, 548, 550), (525, 527, 551, 549), (528, 526, 550, 552), (527, 529, 553, 551), (530, 528, 552, 554), (529, 531, 555, 553), (532, 530, 554, 556), (531, 533, 557, 555), (534, 532, 556, 558), (533, 535, 559, 557), (536, 534, 558, 560), (535, 537, 561, 559), (538, 536, 560, 562), (537, 539, 563, 561), (540, 538, 562, 564), (539, 541, 565, 563), (542, 540, 564, 566), (541, 543, 567, 565), (520, 542, 566, 544), (543, 521, 547, 567), (540, 542, 543, 541), (538, 540, 541, 539), (536, 538, 539, 537), (534, 536, 537, 535), (532, 534, 535, 533), (530, 532, 533, 531), (528, 530, 531, 529), (526, 528, 529, 527), (524, 526, 527, 525), (522, 524, 525, 523), (520, 522, 523, 521), (542, 520, 521, 543), (621, 598, 575, 593), (578, 585, 573, 572), (568, 623, 574, 575, 632), (578, 572, 637, 636, 635, 634, 633, 571, 589), (572, 573, 605, 637), (593, 575, 574, 594), (627, 594, 574, 623), (622, 577, 597, 624), (624, 597, 596, 625), (625, 596, 595, 626), (626, 595, 594, 627), (576, 590, 597, 577), (590, 591, 596, 597), (591, 592, 595, 596), (592, 593, 594, 595), (569, 581, 586, 568, 632, 631, 630, 629, 628), (581, 580, 587, 586), (580, 579, 588, 587), (579, 578, 589, 588), (569, 570, 582, 581), (581, 582, 583, 580), (580, 583, 584, 579), (579, 584, 585, 578), (602, 609, 590, 576), (609, 613, 591, 590), (613, 617, 592, 591), (617, 621, 593, 592), (583, 582, 618, 614), (614, 618, 619, 615), (615, 619, 620, 616), (616, 620, 621, 617), (584, 583, 614, 610), (610, 614, 615, 611), (611, 615, 616, 612), (612, 616, 617, 613), (585, 584, 610, 606), (606, 610, 611, 607), (607, 611, 612, 608), (608, 612, 613, 609), (573, 585, 606, 605), (605, 606, 607, 604), (604, 607, 608, 603), (603, 608, 609, 602), (582, 570, 601, 618), (618, 601, 600, 619), (619, 600, 599, 620), (620, 599, 598, 621), (587, 626, 627, 586), (588, 625, 626, 587), (589, 624, 625, 588), (571, 622, 624, 589), (586, 627, 623, 568), (628, 601, 570, 569), (629, 600, 601, 628), (630, 599, 600, 629), (631, 598, 599, 630), (632, 575, 598, 631), (633, 576, 577, 622, 571), (634, 602, 576, 633), (635, 603, 602, 634), (636, 604, 603, 635), (637, 605, 604, 636)])
me_cube_013.polygons.foreach_set('use_smooth', [0, 0, 0, 0, 0, 0, 0, 0, 0, 0, 0, 0, 0, 0, 0, 0, 0, 0, 0, 0, 0, 0, 0, 0, 0, 0, 0, 0, 0, 0, 0, 0, 0, 0, 0, 0, 0, 0, 0, 0, 0, 0, 0, 0, 0, 0, 0, 0, 0, 0, 0, 0, 0, 0, 0, 0, 0, 0, 0, 0, 0, 0, 0, 0, 0, 0, 0, 0, 0, 0, 0, 0, 0, 0, 0, 0, 0, 0, 0, 0, 0, 0, 0, 0, 0, 0, 0, 0, 0, 0, 0, 0, 0, 0, 0, 0, 0, 0, 0, 0, 0, 0, 0, 0, 0, 0, 0, 0, 0, 0, 0, 0, 0, 0, 0, 0, 0, 0, 0, 0, 0, 0, 0, 0, 0, 0, 0, 0, 0, 0, 0, 0, 0, 0, 0, 0, 0, 0, 0, 0, 0, 0, 0, 0, 0, 0, 0, 0, 0, 0, 0, 0, 0, 0, 1, 1, 1, 1, 1, 1, 1, 1, 1, 1, 1, 1, 1, 1, 1, 1, 1, 1, 1, 1, 1, 1, 1, 1, 1, 1, 1, 1, 1, 1, 1, 1, 1, 1, 1, 1, 1, 1, 1, 1, 1, 1, 1, 1, 1, 1, 1, 1, 1, 1, 1, 1, 1, 1, 1, 1, 1, 1, 1, 1, 1, 1, 1, 1, 1, 1, 1, 1, 1, 1, 1, 1, 1, 1, 1, 1, 1, 1, 1, 1, 1, 1, 1, 1, 1, 1, 1, 1, 1, 1, 1, 1, 1, 1, 1, 1, 1, 1, 1, 1, 1, 1, 1, 1, 1, 1, 1, 1, 1, 1, 1, 1, 1, 1, 1, 1, 1, 1, 1, 1, 1, 1, 1, 1, 1, 1, 1, 1, 1, 1, 1, 1, 1, 1, 1, 1, 1, 1, 1, 1, 1, 1, 1, 1, 1, 1, 1, 1, 1, 1, 1, 1, 1, 1, 1, 1, 1, 1, 1, 1, 1, 1, 1, 1, 1, 1, 1, 1, 1, 1, 1, 1, 1, 1, 1, 1, 1, 1, 1, 1, 1, 1, 1, 1, 1, 1, 1, 1, 1, 1, 1, 1, 1, 1, 1, 1, 1, 1, 1, 1, 1, 1, 1, 1, 1, 1, 1, 1, 1, 1, 1, 1, 1, 1, 1, 1, 1, 1, 1, 1, 1, 1, 1, 1, 1, 1, 1, 1, 1, 1, 1, 1, 1, 1, 1, 1, 1, 1, 1, 1, 1, 1, 1, 1, 1, 1, 1, 1, 1, 1, 1, 1, 1, 1, 1, 1, 1, 1, 1, 1, 1, 1, 1, 1, 1, 1, 1, 1, 1, 1, 1, 1, 1, 1, 1, 1, 1, 1, 1, 1, 1, 1, 1, 1, 1, 1, 1, 1, 1, 1, 1, 1, 1, 1, 1, 1, 1, 1, 1, 1, 1, 1, 1, 1, 1, 1, 1, 1, 1, 1, 1, 1, 1, 1, 1, 1, 1, 1, 1, 1, 1, 1, 1, 1, 1, 1, 1, 1, 1, 1, 1, 1, 1, 1, 1, 1, 1, 1, 1, 1, 1, 1, 1, 1, 1, 1, 1, 1, 1, 1, 1, 1, 1, 1, 1, 1, 1, 1, 1, 1, 1, 1, 1, 1, 1, 1, 1, 1, 1, 1, 1, 1, 1, 1, 1, 1, 1, 1, 1, 1, 1, 1, 1, 1, 1, 1, 1, 1, 1, 1, 1, 1, 1, 1, 1, 1, 1, 1, 1, 1, 1, 1, 1, 1, 1, 1, 1, 1, 1, 1, 1, 1, 1, 1, 1, 1, 1, 1, 1, 1, 1, 1, 1, 1, 1, 1])
me_cube_013.polygons.foreach_set('material_index', [1, 1, 1, 1, 1, 1, 1, 1, 1, 1, 1, 1, 1, 1, 1, 1, 1, 1, 1, 1, 1, 1, 1, 1, 1, 1, 1, 1, 1, 1, 1, 1, 1, 1, 1, 1, 1, 1, 1, 1, 1, 1, 1, 1, 1, 1, 1, 1, 1, 1, 1, 1, 1, 1, 1, 1, 1, 1, 1, 1, 1, 1, 1, 1, 1, 1, 1, 1, 1, 1, 1, 1, 1, 1, 1, 1, 1, 1, 1, 1, 1, 1, 1, 1, 1, 1, 1, 1, 1, 1, 1, 1, 1, 1, 1, 1, 1, 1, 1, 1, 1, 1, 1, 1, 1, 1, 1, 1, 1, 1, 1, 1, 1, 1, 1, 1, 1, 1, 1, 1, 1, 1, 1, 1, 1, 1, 1, 1, 1, 1, 1, 1, 1, 1, 1, 1, 1, 1, 1, 1, 1, 1, 1, 1, 1, 1, 1, 1, 1, 1, 1, 1, 1, 1, 1, 1, 1, 1, 1, 1, 1, 1, 1, 1, 1, 1, 1, 1, 1, 1, 1, 1, 1, 1, 1, 1, 1, 1, 1, 1, 1, 1, 1, 1, 1, 1, 1, 1, 1, 1, 1, 1, 1, 1, 1, 1, 1, 1, 1, 1, 1, 1, 1, 1, 1, 1, 1, 1, 1, 1, 1, 1, 1, 1, 1, 1, 1, 1, 1, 1, 1, 1, 1, 1, 1, 1, 1, 1, 1, 1, 1, 1, 1, 1, 1, 1, 1, 1, 1, 1, 0, 0, 0, 0, 0, 0, 0, 0, 0, 0, 0, 0, 0, 0, 0, 0, 0, 0, 0, 0, 0, 0, 0, 0, 0, 0, 0, 0, 0, 0, 0, 0, 0, 1, 0, 0, 0, 0, 0, 0, 0, 0, 0, 0, 0, 0, 0, 0, 0, 0, 0, 0, 0, 0, 0, 0, 0, 0, 0, 0, 0, 0, 0, 0, 0, 0, 0, 0, 0, 0, 0, 0, 0, 0, 0, 0, 0, 0, 0, 0, 0, 1, 0, 0, 0, 0, 0, 0, 0, 0, 0, 0, 0, 0, 0, 0, 1, 1, 1, 1, 1, 1, 1, 1, 1, 1, 1, 1, 1, 1, 1, 1, 1, 1, 1, 1, 1, 1, 1, 1, 1, 1, 1, 1, 1, 1, 1, 1, 1, 1, 1, 1, 1, 1, 1, 1, 1, 1, 1, 1, 1, 1, 1, 1, 1, 1, 1, 1, 1, 1, 1, 1, 1, 1, 1, 1, 1, 1, 1, 1, 1, 1, 1, 1, 1, 1, 1, 1, 1, 1, 1, 1, 1, 1, 1, 1, 1, 1, 1, 1, 1, 1, 0, 0, 0, 0, 0, 0, 0, 0, 0, 0, 0, 0, 0, 0, 0, 0, 0, 0, 0, 0, 0, 0, 0, 0, 0, 0, 0, 0, 0, 0, 0, 0, 0, 1, 0, 0, 0, 0, 0, 0, 0, 0, 0, 0, 0, 0, 0, 0, 0, 0, 0, 0, 0, 0, 0, 0, 0, 0, 0, 0, 0, 0, 0, 0, 0, 0, 0, 0, 0, 0, 0, 0, 0, 0, 0, 0, 0, 0, 0, 0, 0, 1, 0, 0, 0, 0, 0, 0, 0, 0, 0, 0, 0, 0, 0, 0, 2, 2, 2, 2, 2, 2, 2, 2, 2, 2, 2, 2, 2, 2, 2, 2, 2, 2, 2, 2, 2, 2, 2, 2, 2, 2, 2, 2, 2, 2, 2, 2, 2, 2, 2, 2, 2, 2, 2, 2, 2, 2, 2, 2, 2, 2, 2, 2, 2, 2, 2, 2, 2, 2, 2, 2, 2, 2, 2, 2, 2, 2])
_k = set([(570, 601), (573, 605), (574, 575), (575, 598), (576, 577), (576, 602), (598, 599), (599, 600), (600, 601), (602, 603), (603, 604), (604, 605)])
me_cube_013.attributes.new('sharp_edge', 'BOOLEAN', 'EDGE').data.foreach_set('value', [ (min(e.vertices), max(e.vertices)) in _k for e in me_cube_013.edges])
_uv = me_cube_013.uv_layers.new(name='UVMap')
_uv.uv.foreach_set('vector', [0.6928, 0.1432, 7.923e-06, 0.1431, 1.469e-05, 3.741e-05, 0.6928, 2.791e-05, 0.6928, 0.001403, 0.6929, 0.1355, 2.577e-06, 0.1353, -0.000298, 0.001758, 0.8643, 0.9327, 0.8622, 0.7117, 0.9815, 0.7088, 0.9835, 0.9299, 0.0001191, 0.07313, 0.0001191, 0.0001191, 0.6906, -0.004766, 0.6906, 0.06824, 0.8585, 0.63, 0.8569, 0.3974, 0.981, 0.402, 0.9826, 0.6346, 0.6902, 0.1369, 0.6902, 0.2133, 0.001464, 0.2084, 0.001464, 0.132, 0.6928, 0.1432, 7.923e-06, 0.1431, 1.469e-05, 3.741e-05, 0.6928, 2.791e-05, 0.692, 0.1449, 0.6921, 0.279, -0.0008047, 0.2788, -0.001105, 0.1452, 0.8201, 0.3832, 0.8221, 0.6043, 0.7028, 0.6071, 0.7008, 0.3861, 0.0001191, 0.07313, 0.0001191, 0.0001191, 0.6906, -0.004766, 0.6906, 0.06824, 0.8585, 0.63, 0.8569, 0.3974, 0.981, 0.402, 0.9826, 0.6346, 0.6902, 0.1369, 0.6902, 0.2133, 0.001464, 0.2084, 0.001464, 0.132, 0.6928, 0.1432, 7.923e-06, 0.1431, 1.469e-05, 3.741e-05, 0.6928, 2.791e-05, 0.6928, 0.2792, 0.6929, 0.4133, 2.577e-06, 0.4131, -0.000298, 0.2795, 0.8626, 0.6345, 0.8606, 0.4134, 0.9799, 0.4106, 0.9819, 0.6316, 0.0001191, 0.07313, 0.0001191, 0.0001191, 0.6906, -0.004766, 0.6906, 0.06824, 0.8585, 0.63, 0.8569, 0.3974, 0.981, 0.402, 0.9826, 0.6346, 0.6902, 0.1369, 0.6902, 0.2133, 0.001464, 0.2084, 0.001464, 0.132, 0.6928, 0.1432, 7.923e-06, 0.1431, 1.469e-05, 3.741e-05, 0.6928, 2.791e-05, 0.692, 0.4226, 0.6921, 0.5568, -0.0008047, 0.5566, -0.001105, 0.423, 0.9775, 0.3992, 0.9795, 0.6202, 0.8602, 0.6231, 0.8582, 0.402, 0.0001191, 0.07313, 0.0001191, 0.0001191, 0.6906, -0.004766, 0.6906, 0.06824, 0.8585, 0.63, 0.8569, 0.3974, 0.981, 0.402, 0.9826, 0.6346, 0.6902, 0.1369, 0.6902, 0.2133, 0.001464, 0.2084, 0.001464, 0.132, 0.6928, 0.1432, 7.923e-06, 0.1431, 1.469e-05, 3.741e-05, 0.6928, 2.791e-05, 0.6928, 0.5593, 0.6929, 0.6934, 2.577e-06, 0.6932, -0.000298, 0.5596, 0.9807, 0.7043, 0.9827, 0.9253, 0.8634, 0.9282, 0.8614, 0.7071, 0.0001191, 0.07313, 0.0001191, 0.0001191, 0.6906, -0.004766, 0.6906, 0.06824, 0.8585, 0.63, 0.8569, 0.3974, 0.981, 0.402, 0.9826, 0.6346, 0.6902, 0.1369, 0.6902, 0.2133, 0.001464, 0.2084, 0.001464, 0.132, 0.6928, 0.1432, 7.923e-06, 0.1431, 1.469e-05, 3.741e-05, 0.6928, 2.791e-05, 0.6928, 0.6981, 0.6929, 0.8323, 2.577e-06, 0.8321, -0.000298, 0.6985, 0.7028, 0.6071, 0.7008, 0.3861, 0.8201, 0.3832, 0.8221, 0.6043, 0.0001191, 0.07313, 0.0001191, 0.0001191, 0.6906, -0.004766, 0.6906, 0.06824, 0.8585, 0.63, 0.8569, 0.3974, 0.981, 0.402, 0.9826, 0.6346, 0.6902, 0.1369, 0.6902, 0.2133, 0.001464, 0.2084, 0.001464, 0.132, 0.6928, 0.1432, 7.923e-06, 0.1431, 1.469e-05, 3.741e-05, 0.6928, 2.791e-05, 0.6928, 0.8393, 0.6929, 0.9735, 2.577e-06, 0.9732, -0.000298, 0.8397, 0.8201, 0.3832, 0.8221, 0.6043, 0.7028, 0.6071, 0.7008, 0.3861, 0.0001191, 0.07313, 0.0001191, 0.0001191, 0.6906, -0.004766, 0.6906, 0.06824, 0.8585, 0.63, 0.8569, 0.3974, 0.981, 0.402, 0.9826, 0.6346, 0.6902, 0.1369, 0.6902, 0.2133, 0.001464, 0.2084, 0.001464, 0.132, 0.6902, 0.1369, 0.6902, 0.2133, 0.001464, 0.2084, 0.001464, 0.132, 0.8585, 0.63, 0.8569, 0.3974, 0.981, 0.402, 0.9826, 0.6346, 0.0001191, 0.07313, 0.0001191, 0.0001191, 0.6906, -0.004766, 0.6906, 0.06824, 0.8201, 0.3832, 0.8221, 0.6043, 0.7028, 0.6071, 0.7008, 0.3861, 0.6928, 0.8393, 0.6929, 0.9735, 2.577e-06, 0.9732, -0.000298, 0.8397, 0.6928, 0.1432, 7.923e-06, 0.1431, 1.469e-05, 3.741e-05, 0.6928, 2.791e-05, 0.6902, 0.1369, 0.6902, 0.2133, 0.001464, 0.2084, 0.001464, 0.132, 0.8585, 0.63, 0.8569, 0.3974, 0.981, 0.402, 0.9826, 0.6346, 0.0001191, 0.07313, 0.0001191, 0.0001191, 0.6906, -0.004766, 0.6906, 0.06824, 0.8201, 0.3832, 0.8221, 0.6043, 0.7028, 0.6071, 0.7008, 0.3861, 0.6928, 0.8393, 0.6929, 0.9735, 2.577e-06, 0.9732, -0.000298, 0.8397, 0.6928, 0.1432, 7.923e-06, 0.1431, 1.469e-05, 3.741e-05, 0.6928, 2.791e-05, 0.6902, 0.1369, 0.6902, 0.2133, 0.001464, 0.2084, 0.001464, 0.132, 0.8585, 0.63, 0.8569, 0.3974, 0.981, 0.402, 0.9826, 0.6346, 0.0001191, 0.07313, 0.0001191, 0.0001191, 0.6906, -0.004766, 0.6906, 0.06824, 0.8201, 0.3832, 0.8221, 0.6043, 0.7028, 0.6071, 0.7008, 0.3861, 0.6928, 0.8393, 0.6929, 0.9735, 2.577e-06, 0.9732, -0.000298, 0.8397, 0.6928, 0.1432, 7.923e-06, 0.1431, 1.469e-05, 3.741e-05, 0.6928, 2.791e-05, 0.6902, 0.1369, 0.6902, 0.2133, 0.001464, 0.2084, 0.001464, 0.132, 0.8585, 0.63, 0.8569, 0.3974, 0.981, 0.402, 0.9826, 0.6346, 0.0001191, 0.07313, 0.0001191, 0.0001191, 0.6906, -0.004766, 0.6906, 0.06824, 0.8201, 0.3832, 0.8221, 0.6043, 0.7028, 0.6071, 0.7008, 0.3861, 0.6928, 0.8393, 0.6929, 0.9735, 2.577e-06, 0.9732, -0.000298, 0.8397, 0.6928, 0.1432, 7.923e-06, 0.1431, 1.469e-05, 3.741e-05, 0.6928, 2.791e-05, 0.6928, 0.1432, 7.923e-06, 0.1431, 1.469e-05, 3.741e-05, 0.6928, 2.791e-05, 0.6928, 0.5593, 0.6929, 0.6934, 2.577e-06, 0.6932, -0.000298, 0.5596, 0.9807, 0.7043, 0.9827, 0.9253, 0.8634, 0.9282, 0.8614, 0.7071, 0.0001191, 0.07313, 0.0001191, 0.0001191, 0.6906, -0.004766, 0.6906, 0.06824, 0.8585, 0.63, 0.8569, 0.3974, 0.981, 0.402, 0.9826, 0.6346, 0.6902, 0.1369, 0.6902, 0.2133, 0.001464, 0.2084, 0.001464, 0.132, 0.6928, 0.1432, 7.923e-06, 0.1431, 1.469e-05, 3.741e-05, 0.6928, 2.791e-05, 0.6928, 0.6981, 0.6929, 0.8323, 2.577e-06, 0.8321, -0.000298, 0.6985, 0.7028, 0.6071, 0.7008, 0.3861, 0.8201, 0.3832, 0.8221, 0.6043, 0.0001191, 0.07313, 0.0001191, 0.0001191, 0.6906, -0.004766, 0.6906, 0.06824, 0.8585, 0.63, 0.8569, 0.3974, 0.981, 0.402, 0.9826, 0.6346, 0.6902, 0.1369, 0.6902, 0.2133, 0.001464, 0.2084, 0.001464, 0.132, 0.6928, 0.1432, 7.923e-06, 0.1431, 1.469e-05, 3.741e-05, 0.6928, 2.791e-05, 0.6928, 0.5593, 0.6929, 0.6934, 2.577e-06, 0.6932, -0.000298, 0.5596, 0.9807, 0.7043, 0.9827, 0.9253, 0.8634, 0.9282, 0.8614, 0.7071, 0.0001191, 0.07313, 0.0001191, 0.0001191, 0.6906, -0.004766, 0.6906, 0.06824, 0.8585, 0.63, 0.8569, 0.3974, 0.981, 0.402, 0.9826, 0.6346, 0.6902, 0.1369, 0.6902, 0.2133, 0.001464, 0.2084, 0.001464, 0.132, 0.6928, 0.1432, 7.923e-06, 0.1431, 1.469e-05, 3.741e-05, 0.6928, 2.791e-05, 0.6928, 0.6981, 0.6929, 0.8323, 2.577e-06, 0.8321, -0.000298, 0.6985, 0.7028, 0.6071, 0.7008, 0.3861, 0.8201, 0.3832, 0.8221, 0.6043, 0.0001191, 0.07313, 0.0001191, 0.0001191, 0.6906, -0.004766, 0.6906, 0.06824, 0.8585, 0.63, 0.8569, 0.3974, 0.981, 0.402, 0.9826, 0.6346, 0.6902, 0.1369, 0.6902, 0.2133, 0.001464, 0.2084, 0.001464, 0.132, 0.6928, 0.1432, 7.923e-06, 0.1431, 1.469e-05, 3.741e-05, 0.6928, 2.791e-05, 0.6928, 0.5593, 0.6929, 0.6934, 2.577e-06, 0.6932, -0.000298, 0.5596, 0.9807, 0.7043, 0.9827, 0.9253, 0.8634, 0.9282, 0.8614, 0.7071, 0.0001191, 0.07313, 0.0001191, 0.0001191, 0.6906, -0.004766, 0.6906, 0.06824, 0.8585, 0.63, 0.8569, 0.3974, 0.981, 0.402, 0.9826, 0.6346, 0.6902, 0.1369, 0.6902, 0.2133, 0.001464, 0.2084, 0.001464, 0.132, 0.6928, 0.1432, 7.923e-06, 0.1431, 1.469e-05, 3.741e-05, 0.6928, 2.791e-05, 0.6928, 0.6981, 0.6929, 0.8323, 2.577e-06, 0.8321, -0.000298, 0.6985, 0.7028, 0.6071, 0.7008, 0.3861, 0.8201, 0.3832, 0.8221, 0.6043, 0.0001191, 0.07313, 0.0001191, 0.0001191, 0.6906, -0.004766, 0.6906, 0.06824, 0.8585, 0.63, 0.8569, 0.3974, 0.981, 0.402, 0.9826, 0.6346, 0.6902, 0.1369, 0.6902, 0.2133, 0.001464, 0.2084, 0.001464, 0.132, 0.007599, 0.07201, 0.0076, 0.001133, 0.6831, -0.003647, 0.6831, 0.06723, 0.6827, 0.138, 0.6827, 0.2121, 0.008925, 0.2074, 0.008925, 0.1332, 0.6853, 0.1079, 0.007515, 0.1079, 0.007519, 0.03529, 0.6853, 0.03531, 0.889, 0.6277, 0.8875, 0.4019, 0.9504, 0.4042, 0.952, 0.63, 0.6845, 0.1779, 0.6845, 0.2459, 0.006628, 0.2459, 0.006477, 0.1781, 0.7322, 0.6032, 0.7302, 0.3886, 0.7907, 0.3872, 0.7927, 0.6017, 0.007599, 0.07201, 0.0076, 0.001133, 0.6831, -0.003647, 0.6831, 0.06723, 0.6827, 0.138, 0.6827, 0.2121, 0.008925, 0.2074, 0.008925, 0.1332, 0.6853, 0.1079, 0.007515, 0.1079, 0.007519, 0.03529, 0.6853, 0.03531, 0.889, 0.6277, 0.8875, 0.4019, 0.9504, 0.4042, 0.952, 0.63, 0.6853, 0.7312, 0.6853, 0.7992, 0.007436, 0.7992, 0.007284, 0.7314, 0.7302, 0.3886, 0.7008, 0.3893, 0.7302, 0.3854, 0.9504, 0.4042, 0.9504, 0.4008, 0.981, 0.4054, 0.0076, 0.001133, 0.0001191, 0.001186, 0.0076, 6.613e-05, 0.6831, -0.003647, 0.6831, -0.004713, 0.6906, -0.0037, 0.6853, 0.1079, 0.6928, 0.1079, 0.6853, 0.1432, 0.007515, 0.1079, 0.007514, 0.1431, 9.589e-06, 0.1079, 0.6845, 0.1779, 0.6845, 0.1449, 0.692, 0.1779, 0.006477, 0.1781, -0.001031, 0.1781, 0.006404, 0.1452, 0.7927, 0.6017, 0.8221, 0.601, 0.7927, 0.605, 0.9504, 0.4042, 0.9504, 0.4008, 0.981, 0.4054, 0.0076, 0.001133, 0.0001191, 0.001186, 0.0076, 6.613e-05, 0.6831, -0.003647, 0.6831, -0.004713, 0.6906, -0.0037, 0.6853, 0.1079, 0.6928, 0.1079, 0.6853, 0.1432, 0.007515, 0.1079, 0.007514, 0.1431, 9.589e-06, 0.1079, 0.6853, 0.7312, 0.6853, 0.6982, 0.6928, 0.7312, 0.007284, 0.7314, -0.000224, 0.7314, 0.007211, 0.6985, 0.6853, 0.1079, 0.6853, 0.03531, 0.6928, 0.03531, 0.6928, 0.1079, 0.7907, 0.3872, 0.7302, 0.3886, 0.7302, 0.3854, 0.7907, 0.3839, 0.007599, 0.07201, 0.6831, 0.06723, 0.6831, 0.0683, 0.0076, 0.07308, 0.7302, 0.3886, 0.7322, 0.6032, 0.7028, 0.6039, 0.7008, 0.3893, 0.6831, 0.06723, 0.6831, -0.003647, 0.6906, -0.0037, 0.6906, 0.06718, 0.889, 0.6277, 0.952, 0.63, 0.952, 0.6334, 0.8891, 0.6311, 0.006477, 0.1781, 0.006628, 0.2459, -0.0008787, 0.2459, -0.001031, 0.1781, 0.006628, 0.2459, 0.6845, 0.2459, 0.6845, 0.279, 0.006702, 0.2788, 0.8875, 0.4019, 0.889, 0.6277, 0.8585, 0.6266, 0.8569, 0.4008, 0.7927, 0.6017, 0.7907, 0.3872, 0.8201, 0.3865, 0.8221, 0.601, 0.6845, 0.1779, 0.006477, 0.1781, 0.006404, 0.1452, 0.6845, 0.1449, 0.007515, 0.1079, 0.6853, 0.1079, 0.6853, 0.1432, 0.007514, 0.1431, 0.6853, 0.1079, 0.6853, 0.03531, 0.6928, 0.03531, 0.6928, 0.1079, 0.7322, 0.6032, 0.7927, 0.6017, 0.7927, 0.605, 0.7322, 0.6064, 0.007599, 0.07201, 0.6831, 0.06723, 0.6831, 0.0683, 0.007599, 0.07308, 0.7927, 0.6017, 0.7907, 0.3872, 0.8201, 0.3865, 0.8221, 0.601, 0.6831, 0.06723, 0.6831, -0.003647, 0.6906, -0.0037, 0.6906, 0.06718, 0.889, 0.6277, 0.952, 0.63, 0.952, 0.6334, 0.8891, 0.6311, 0.007284, 0.7314, 0.007436, 0.7992, -7.148e-05, 0.7992, -0.000224, 0.7314, 0.007436, 0.7992, 0.6853, 0.7992, 0.6854, 0.8323, 0.007509, 0.8321, 0.8875, 0.4019, 0.889, 0.6277, 0.8585, 0.6266, 0.8569, 0.4008, 0.7302, 0.3886, 0.7322, 0.6032, 0.7028, 0.6039, 0.7008, 0.3893, 0.6853, 0.7312, 0.007284, 0.7314, 0.007211, 0.6985, 0.6853, 0.6982, 0.007515, 0.1079, 0.6853, 0.1079, 0.6853, 0.1432, 0.007514, 0.1431, 0.7907, 0.3872, 0.7927, 0.6017, 0.7322, 0.6032, 0.7302, 0.3886, 0.001187, 0.4812, 0.6932, 0.4812, 0.6932, 0.5132, 0.001187, 0.5132, 0.001187, 0.5132, 0.6932, 0.5132, 0.6932, 0.5998, 0.001187, 0.5998, 0.001187, 0.5998, 0.6932, 0.5998, 0.6932, 0.7181, 0.001187, 0.7181, 0.001187, 0.7181, 0.6932, 0.7181, 0.6932, 0.8363, 0.001187, 0.8363, 0.001187, 0.8363, 0.6932, 0.8363, 0.6932, 0.9229, 0.001187, 0.9229, 0.001187, 0.9229, 0.6932, 0.9229, 0.6932, 0.9549, 0.001187, 0.9549, 0.001187, 0.007492, 0.6932, 0.007492, 0.6932, 0.03947, 0.001187, 0.03947, 0.001187, 0.03947, 0.6932, 0.03947, 0.6932, 0.1261, 0.001187, 0.1261, 0.001187, 0.1261, 0.6932, 0.1261, 0.6932, 0.2443, 0.001187, 0.2443, 0.001187, 0.2443, 0.6932, 0.2443, 0.6932, 0.3626, 0.001187, 0.3626, 0.001187, 0.3626, 0.6932, 0.3626, 0.6932, 0.4492, 0.001187, 0.4492, 0.001187, 0.4492, 0.6932, 0.4492, 0.6932, 0.4812, 0.001187, 0.4812, 0.1642, 0.7971, 0.1364, 0.8463, 0.1086, 0.7971, 0.08827, 0.6624, 0.081, 0.4792, 0.08831, 0.2959, 0.1086, 0.1613, 0.1364, 0.112, 0.1642, 0.1613, 0.1845, 0.2959, 0.1918, 0.4792, 0.1845, 0.6624, 0.02711, 0.3706, 0.02334, 0.3938, 0.02678, 0.06304, 0.03712, 2.172e-05, 0.02371, 0.6086, 0.02606, 0.558, 0.03194, 0.7802, 0.02044, 0.937, 0.01767, 0.5577, 0.01735, 0.6083, 0.003192, 0.9366, 2.245e-05, 0.7794, 0.1918, 0.4792, 0.1845, 0.2959, 0.1958, 0.2465, 0.205, 0.4792, 0.01796, 0.5563, 0.01758, 0.6061, 0.003153, 0.9365, 2.3e-05, 0.7795, 0.02386, 0.6062, 0.02618, 0.5565, 0.03202, 0.7805, 0.02043, 0.937, 0.1322, 0.8549, 0.1577, 0.8057, 0.1637, 0.8911, 0.1322, 0.9535, 0.1845, 0.2959, 0.1642, 0.1613, 0.1707, 0.07583, 0.1958, 0.2465, 0.02689, 0.368, 0.02308, 0.3914, 0.02636, 0.06296, 0.03666, 2.162e-05, 0.1577, 0.8057, 0.1764, 0.6712, 0.1868, 0.7206, 0.1637, 0.8911, 0.1642, 0.1613, 0.1364, 0.112, 0.1364, 0.01335, 0.1707, 0.07583, 0.02962, 0.3939, 0.02711, 0.3706, 0.03712, 2.172e-05, 0.04405, 0.06351, 0.1322, 0.8549, 0.1066, 0.8057, 0.08791, 0.6712, 0.08121, 0.4881, 0.08792, 0.305, 0.1066, 0.1705, 0.1322, 0.1213, 0.1578, 0.1705, 0.1764, 0.305, 0.1831, 0.4881, 0.1764, 0.6712, 0.1577, 0.8057, 0.02606, 0.558, 0.02762, 0.5001, 0.04677, 0.5006, 0.03194, 0.7802, 0.1764, 0.6712, 0.1831, 0.4881, 0.1953, 0.4881, 0.1868, 0.7206, 0.1364, 0.112, 0.1086, 0.1613, 0.1021, 0.07583, 0.1364, 0.01335, 0.01948, 0.4999, 0.01796, 0.5563, 2.3e-05, 0.7795, 2.172e-05, 0.4994, 0.01735, 0.6083, 0.01991, 0.632, 0.01014, 1.0, 0.003192, 0.9366, 0.1831, 0.4881, 0.1764, 0.305, 0.1868, 0.2556, 0.1953, 0.4881, 0.1086, 0.1613, 0.08831, 0.2959, 0.07703, 0.2465, 0.1021, 0.07583, 0.02308, 0.3914, 0.02073, 0.442, 0.01485, 0.2198, 0.02636, 0.06296, 0.02009, 0.6294, 0.02386, 0.6062, 0.02043, 0.937, 0.01008, 1.0, 0.1764, 0.305, 0.1578, 0.1705, 0.1637, 0.08511, 0.1868, 0.2556, 0.08831, 0.2959, 0.081, 0.4792, 0.06775, 0.4792, 0.07703, 0.2465, 0.02924, 0.4437, 0.02962, 0.3939, 0.04405, 0.06351, 0.04718, 0.2205, 0.1993, 0.947, 0.1364, 0.945, 0.1707, 0.8825, 0.2336, 0.8845, 0.03909, 0.8845, 0.1021, 0.8825, 0.1364, 0.945, 0.07339, 0.947, 0.01353, 0.7124, 0.07699, 0.7118, 0.1021, 0.8825, 0.0386, 0.8831, 0.004377, 0.4793, 0.06775, 0.4792, 0.07699, 0.7118, 0.01362, 0.712, 0.01366, 0.2464, 0.07703, 0.2465, 0.06775, 0.4792, 0.004377, 0.479, 0.03867, 0.07529, 0.1021, 0.07583, 0.07703, 0.2465, 0.01357, 0.246, 0.07347, 0.01134, 0.1364, 0.01335, 0.1021, 0.07583, 0.03916, 0.07382, 0.2337, 0.07382, 0.1707, 0.07583, 0.1364, 0.01335, 0.1994, 0.01134, 0.2593, 0.246, 0.1958, 0.2465, 0.1707, 0.07583, 0.2342, 0.07529, 0.2684, 0.479, 0.205, 0.4792, 0.1958, 0.2465, 0.2592, 0.2464, 0.2591, 0.712, 0.1958, 0.7118, 0.205, 0.4792, 0.2684, 0.4793, 0.2341, 0.8831, 0.1707, 0.8825, 0.1958, 0.7118, 0.2592, 0.7124, 0.04268, 0.8931, 0.1006, 0.8911, 0.1322, 0.9535, 0.07423, 0.9555, 0.01914, 0.7211, 0.07753, 0.7206, 0.1006, 0.8911, 0.04222, 0.8916, 0.01071, 0.4882, 0.06902, 0.4881, 0.07753, 0.7206, 0.01922, 0.7207, 0.01923, 0.2555, 0.07754, 0.2556, 0.06902, 0.4881, 0.01071, 0.488, 0.04224, 0.08457, 0.1006, 0.08511, 0.07754, 0.2556, 0.01915, 0.2551, 0.07425, 0.02067, 0.1322, 0.02269, 0.1006, 0.08511, 0.04269, 0.0831, 0.2217, 0.0831, 0.1637, 0.08511, 0.1322, 0.02269, 0.1901, 0.02067, 0.2452, 0.2551, 0.1868, 0.2556, 0.1637, 0.08511, 0.2221, 0.08457, 0.2536, 0.488, 0.1953, 0.4881, 0.1868, 0.2556, 0.2451, 0.2555, 0.2451, 0.7207, 0.1868, 0.7206, 0.1953, 0.4881, 0.2536, 0.4882, 0.2221, 0.8916, 0.1637, 0.8911, 0.1868, 0.7206, 0.2452, 0.7211, 0.1901, 0.9555, 0.1322, 0.9535, 0.1637, 0.8911, 0.2217, 0.8931, 0.1845, 0.6624, 0.1918, 0.4792, 0.205, 0.4792, 0.1958, 0.7118, 0.1066, 0.8057, 0.1322, 0.8549, 0.1322, 0.9535, 0.1006, 0.8911, 0.02945, 0.3917, 0.02689, 0.368, 0.03666, 2.162e-05, 0.0436, 0.06342, 0.1642, 0.7971, 0.1845, 0.6624, 0.1958, 0.7118, 0.1707, 0.8825, 0.02618, 0.5565, 0.02772, 0.5001, 0.04718, 0.5006, 0.03202, 0.7805, 0.01758, 0.6061, 0.02009, 0.6294, 0.01008, 1.0, 0.003153, 0.9365, 0.08791, 0.6712, 0.1066, 0.8057, 0.1006, 0.8911, 0.07753, 0.7206, 0.01917, 0.4999, 0.01767, 0.5577, 2.245e-05, 0.7794, 2.162e-05, 0.4994, 0.01991, 0.632, 0.02371, 0.6086, 0.02044, 0.937, 0.01014, 1.0, 0.08121, 0.4881, 0.08791, 0.6712, 0.07753, 0.7206, 0.06902, 0.4881, 0.02334, 0.3938, 0.02102, 0.4436, 0.01518, 0.2195, 0.02678, 0.06304, 0.1364, 0.8463, 0.1642, 0.7971, 0.1707, 0.8825, 0.1364, 0.945, 0.08792, 0.305, 0.08121, 0.4881, 0.06902, 0.4881, 0.07754, 0.2556, 0.02912, 0.4423, 0.02945, 0.3917, 0.0436, 0.06342, 0.04677, 0.2206, 0.02772, 0.5001, 0.02924, 0.4437, 0.04718, 0.2205, 0.04718, 0.5006, 0.1086, 0.7971, 0.1364, 0.8463, 0.1364, 0.945, 0.1021, 0.8825, 0.1066, 0.1705, 0.08792, 0.305, 0.07754, 0.2556, 0.1006, 0.08511, 0.02073, 0.442, 0.01917, 0.4999, 2.162e-05, 0.4994, 0.01485, 0.2198, 0.08827, 0.6624, 0.1086, 0.7971, 0.1021, 0.8825, 0.07699, 0.7118, 0.1322, 0.1213, 0.1066, 0.1705, 0.1006, 0.08511, 0.1322, 0.02269, 0.02102, 0.4436, 0.01948, 0.4999, 2.172e-05, 0.4994, 0.01518, 0.2195, 0.081, 0.4792, 0.08827, 0.6624, 0.07699, 0.7118, 0.06775, 0.4792, 0.1578, 0.1705, 0.1322, 0.1213, 0.1322, 0.02269, 0.1637, 0.08511, 0.02762, 0.5001, 0.02912, 0.4423, 0.04677, 0.2206, 0.04677, 0.5006, 0.0, 0.0, 0.0, 0.0, 0.0, 0.0, 0.0, 0.0, 0.0, 0.0, 0.0, 0.0, 0.0, 0.0, 0.0, 0.0, 0.0, 0.0, 0.0, 0.0, 0.0, 0.0, 0.0, 0.0, 0.0, 0.0, 0.0, 0.0, 0.0, 0.0, 0.0, 0.0, 0.0, 0.0, 0.0, 0.0, 0.0, 0.0, 0.0, 0.0, 0.0, 0.0, 0.0, 0.0, 0.0, 0.0, 0.0, 0.0, 0.0, 0.0, 0.0, 0.0, 0.0, 0.0, 0.0, 0.0, 0.0, 0.0, 0.0, 0.0, 0.0, 0.0, 0.0, 0.0, 0.0, 0.0, 0.0, 0.0, 0.0, 0.0, 0.0, 0.0, 0.0, 0.0, 0.0, 0.0, 0.0, 0.0, 0.0, 0.0, 0.0, 0.0, 0.0, 0.0, 0.0, 0.0, 0.0, 0.0, 0.0, 0.0, 0.0, 0.0, 0.0, 0.0, 0.0, 0.0, 0.0, 0.0, 0.0, 0.0, 0.0, 0.0, 0.0, 0.0, 0.0, 0.0, 0.0, 0.0, 0.0, 0.0, 0.0, 0.0, 0.0, 0.0, 0.0, 0.0, 0.0, 0.0, 0.0, 0.0, 0.0, 0.0, 0.0, 0.0, 0.0, 0.0, 0.0, 0.0, 0.0, 0.0, 0.0, 0.0, 0.0, 0.0, 0.0, 0.0, 0.0, 0.0, 0.0, 0.0, 0.0, 0.0, 0.0, 0.0, 0.0, 0.0, 0.0, 0.0, 0.0, 0.0, 0.0, 0.0, 0.0, 0.0, 0.0, 0.0, 0.0, 0.0, 0.0, 0.0, 0.0, 0.0, 0.0, 0.0, 0.0, 0.0, 0.0, 0.0, 0.0, 0.0, 0.0, 0.0, 0.0, 0.0, 0.0, 0.0, 0.0, 0.0, 0.0, 0.0, 0.0, 0.0, 0.0, 0.0, 0.0, 0.0, 0.0, 0.0, 0.0, 0.0, 0.0, 0.0, 0.0, 0.0, 0.0, 0.0, 0.0, 0.0, 0.0, 0.0, 0.0, 0.0, 0.0, 0.0, 0.0, 0.0, 0.0, 0.0, 0.0, 0.0, 0.0, 0.0, 0.0, 0.0, 0.0, 0.0, 0.0, 0.0, 0.0, 0.0, 0.0, 0.0, 0.0, 0.0, 0.0, 0.0, 0.0, 0.0, 0.0, 0.0, 0.0, 0.0, 0.0, 0.0, 0.0, 0.0, 0.0, 0.0, 0.0, 0.0, 0.0, 0.0, 0.0, 0.0, 0.0, 0.0, 0.0, 0.0, 0.0, 0.0, 0.0, 0.0, 0.0, 0.0, 0.0, 0.0, 0.0, 0.0, 0.0, 0.0, 0.0, 0.0, 0.0, 0.0, 0.0, 0.0, 0.0, 0.0, 0.0, 0.0, 0.0, 0.0, 0.0, 0.0, 0.0, 0.0, 0.0, 0.0, 0.0, 0.0, 0.0, 0.0, 0.0, 0.0, 0.0, 0.0, 0.0, 0.0, 0.0, 0.0, 0.0, 0.0, 0.0, 0.0, 0.0, 0.0, 0.0, 0.0, 0.0, 0.0, 0.0, 0.0, 0.0, 0.0, 0.0, 0.0, 0.0, 0.0, 0.0, 0.0, 0.0, 0.0, 0.0, 0.0, 0.0, 0.0, 0.0, 0.0, 0.0, 0.0, 0.0, 0.0, 0.0, 0.0, 0.0, 0.0, 0.0, 0.0, 0.0, 0.0, 0.0, 0.0, 0.0, 0.0, 0.0, 0.0, 0.0, 0.0, 0.0, 0.0, 0.0, 0.0, 0.0, 0.0, 0.0, 0.0, 0.0, 0.0, 0.0, 0.0, 0.0, 0.0, 0.0, 0.0, 0.0, 0.0, 0.0, 0.0, 0.0, 0.0, 0.0, 0.0, 0.0, 0.0, 0.0, 0.0, 0.0, 0.0, 0.0, 0.0, 0.0, 0.0, 0.0, 0.0, 0.0, 0.0, 0.0, 0.0, 0.0, 0.0, 0.0, 0.0, 0.0, 0.0, 0.0, 0.0, 0.0, 0.0, 0.0, 0.0, 0.0, 0.0, 0.0, 0.0, 0.0, 0.0, 0.0, 0.0, 0.0, 0.0, 0.0, 0.0, 0.0, 0.0, 0.0, 0.0, 0.0, 0.0, 0.0, 0.0, 0.0, 0.0, 0.0, 0.0, 0.0, 0.0, 0.0, 0.0, 0.0, 0.0, 0.0, 0.0, 0.0, 0.0, 0.0, 0.0, 0.0, 0.0, 0.0, 0.0, 0.0, 0.0, 0.0, 0.0, 0.0, 0.0, 0.0, 0.0, 0.0, 0.0, 0.0, 0.0, 0.0, 0.0, 0.0, 0.0, 0.0, 0.0, 0.0, 0.0, 0.0, 0.0, 0.0, 0.0, 0.0, 0.0, 0.0, 0.0, 0.0, 0.0, 0.0, 0.0, 0.0, 0.0, 0.0, 0.0, 0.0, 0.0, 0.0, 0.0, 0.0, 0.0, 0.0, 0.0, 0.0, 0.0, 0.0, 0.0, 0.0, 0.0, 0.0, 0.0, 0.0, 0.0, 0.0, 0.0, 0.0, 0.0, 0.0, 0.0, 0.0, 0.0, 0.0, 0.0, 0.0, 0.0, 0.0, 0.0, 0.0, 0.0, 0.0, 0.0, 0.0, 0.0, 0.0, 0.0, 0.0, 0.0, 0.0, 0.0, 0.0, 0.0, 0.0, 0.0, 0.0, 0.0, 0.0, 0.0, 0.0, 0.0, 0.0, 0.0, 0.0, 0.0, 0.0, 0.0, 0.0, 0.0, 0.0, 0.0, 0.0, 0.0, 0.0, 0.0, 0.0, 0.0, 0.0, 0.0, 0.0, 0.0, 0.0, 0.0, 0.0, 0.0, 0.0, 0.0, 0.0, 0.0, 0.0, 0.0, 0.0, 0.0, 0.0, 0.0, 0.0, 0.0, 0.0, 0.0, 0.0, 0.0, 0.0, 0.0, 0.0, 0.0, 0.0, 0.0, 0.0, 0.0, 0.0, 0.0, 0.0, 0.0, 0.0, 0.0, 0.0, 0.0, 0.0, 0.0, 0.0, 0.0, 0.0, 0.0, 0.0, 0.0, 0.0, 0.0, 0.0, 0.0, 0.0, 0.0, 0.0, 0.0, 0.0, 0.0, 0.0, 0.0, 0.0, 0.0, 0.0, 0.0, 0.0, 0.0, 0.0, 0.0, 0.0, 0.0, 0.0, 0.0, 0.0, 0.0, 0.0, 0.0, 0.0, 0.0, 0.0, 0.0, 0.0, 0.0, 0.0, 0.0, 0.0, 0.0, 0.0, 0.0, 0.0, 0.0, 0.0, 0.0, 0.0, 0.0, 0.0, 0.0, 0.0, 0.0, 0.0, 0.0, 0.0, 0.0, 0.0, 0.0, 0.0, 0.0, 0.0, 0.0, 0.0, 0.0, 0.0, 0.0, 0.0, 0.0, 0.0, 0.0, 0.0, 0.0, 0.0, 0.0, 0.0, 0.0, 0.0, 0.0, 0.0, 0.0, 0.0, 0.0, 0.0, 0.0, 0.0, 0.0, 0.0, 0.0, 0.0, 0.0, 0.0, 0.0, 0.0, 0.0, 0.0, 0.0, 0.0, 0.0, 0.0, 0.0, 0.0, 0.0, 0.0, 0.0, 0.0, 0.0, 0.0, 0.0, 0.0, 0.0, 0.0, 0.0, 0.0, 0.0, 0.0, 0.0, 0.0, 0.0, 0.0, 0.0, 0.0, 0.0, 0.0, 0.0, 0.0, 0.0, 0.0, 0.0, 0.0, 0.0, 0.0, 0.0, 0.0, 0.0, 0.0, 0.0, 0.0, 0.0, 0.0, 0.0, 0.0, 0.0, 0.0, 0.0, 0.0, 0.0, 0.0, 0.0, 0.0, 0.0, 0.0, 0.0, 0.0, 0.0, 0.0, 0.0, 0.0, 0.0, 0.0, 0.0, 0.0, 0.0, 0.0, 0.0, 0.0, 0.0, 0.0, 0.0, 0.0, 0.0, 0.0, 0.0, 0.0, 0.0, 0.0, 0.0, 0.0, 0.0, 0.0, 0.0, 0.0, 0.0, 0.0, 0.0, 0.0, 0.0, 0.001187, 0.4812, 0.6932, 0.4812, 0.6932, 0.5132, 0.001187, 0.5132, 0.001187, 0.5132, 0.6932, 0.5132, 0.6932, 0.5998, 0.001187, 0.5998, 0.001187, 0.5998, 0.6932, 0.5998, 0.6932, 0.7181, 0.001187, 0.7181, 0.001187, 0.7181, 0.6932, 0.7181, 0.6932, 0.8363, 0.001187, 0.8363, 0.001187, 0.8363, 0.6932, 0.8363, 0.6932, 0.9229, 0.001187, 0.9229, 0.001187, 0.9229, 0.6932, 0.9229, 0.6932, 0.9549, 0.001187, 0.9549, 0.001187, 0.007492, 0.6932, 0.007492, 0.6932, 0.03947, 0.001187, 0.03947, 0.001187, 0.03947, 0.6932, 0.03947, 0.6932, 0.1261, 0.001187, 0.1261, 0.001187, 0.1261, 0.6932, 0.1261, 0.6932, 0.2443, 0.001187, 0.2443, 0.001187, 0.2443, 0.6932, 0.2443, 0.6932, 0.3626, 0.001187, 0.3626, 0.001187, 0.3626, 0.6932, 0.3626, 0.6932, 0.4492, 0.001187, 0.4492, 0.001187, 0.4492, 0.6932, 0.4492, 0.6932, 0.4812, 0.001187, 0.4812, 0.1642, 0.7971, 0.1364, 0.8463, 0.1086, 0.7971, 0.08827, 0.6624, 0.081, 0.4792, 0.08831, 0.2959, 0.1086, 0.1613, 0.1364, 0.112, 0.1642, 0.1613, 0.1845, 0.2959, 0.1918, 0.4792, 0.1845, 0.6624, 0.02711, 0.3706, 0.02334, 0.3938, 0.02678, 0.06304, 0.03712, 2.172e-05, 0.02371, 0.6086, 0.02606, 0.558, 0.03194, 0.7802, 0.02044, 0.937, 0.01767, 0.5577, 0.01735, 0.6083, 0.00319, 0.9366, 2.162e-05, 0.7794, 0.1918, 0.4792, 0.1845, 0.2959, 0.1958, 0.2465, 0.205, 0.4792, 0.01796, 0.5563, 0.01758, 0.6061, 0.003154, 0.9365, 2.356e-05, 0.7795, 0.02386, 0.6062, 0.02618, 0.5565, 0.03202, 0.7805, 0.02043, 0.937, 0.1322, 0.8549, 0.1577, 0.8057, 0.1637, 0.8911, 0.1322, 0.9535, 0.1845, 0.2959, 0.1642, 0.1613, 0.1707, 0.07583, 0.1958, 0.2465, 0.02689, 0.368, 0.02308, 0.3914, 0.02636, 0.06296, 0.03666, 2.162e-05, 0.1577, 0.8057, 0.1764, 0.6712, 0.1868, 0.7206, 0.1637, 0.8911, 0.1642, 0.1613, 0.1364, 0.112, 0.1364, 0.01335, 0.1707, 0.07583, 0.02962, 0.3939, 0.02711, 0.3706, 0.03712, 2.172e-05, 0.04405, 0.06351, 0.1322, 0.8549, 0.1066, 0.8057, 0.08791, 0.6712, 0.08121, 0.4881, 0.08792, 0.305, 0.1066, 0.1705, 0.1322, 0.1213, 0.1578, 0.1705, 0.1764, 0.305, 0.1831, 0.4881, 0.1764, 0.6712, 0.1577, 0.8057, 0.02606, 0.558, 0.02762, 0.5001, 0.04677, 0.5006, 0.03194, 0.7802, 0.1764, 0.6712, 0.1831, 0.4881, 0.1953, 0.4881, 0.1868, 0.7206, 0.1364, 0.112, 0.1086, 0.1613, 0.1021, 0.07583, 0.1364, 0.01335, 0.01948, 0.4999, 0.01796, 0.5563, 2.356e-05, 0.7795, 2.172e-05, 0.4994, 0.01735, 0.6083, 0.01991, 0.632, 0.01014, 1.0, 0.00319, 0.9366, 0.1831, 0.4881, 0.1764, 0.305, 0.1868, 0.2556, 0.1953, 0.4881, 0.1086, 0.1613, 0.08831, 0.2959, 0.07703, 0.2465, 0.1021, 0.07583, 0.02308, 0.3914, 0.02073, 0.442, 0.01485, 0.2198, 0.02636, 0.06296, 0.02009, 0.6294, 0.02386, 0.6062, 0.02043, 0.937, 0.01008, 1.0, 0.1764, 0.305, 0.1578, 0.1705, 0.1637, 0.08511, 0.1868, 0.2556, 0.08831, 0.2959, 0.081, 0.4792, 0.06775, 0.4792, 0.07703, 0.2465, 0.02924, 0.4437, 0.02962, 0.3939, 0.04405, 0.06351, 0.04718, 0.2205, 0.1993, 0.947, 0.1364, 0.945, 0.1707, 0.8825, 0.2336, 0.8845, 0.03909, 0.8845, 0.1021, 0.8825, 0.1364, 0.945, 0.07339, 0.947, 0.01353, 0.7124, 0.07699, 0.7118, 0.1021, 0.8825, 0.0386, 0.8831, 0.004377, 0.4793, 0.06775, 0.4792, 0.07699, 0.7118, 0.01362, 0.712, 0.01366, 0.2464, 0.07703, 0.2465, 0.06775, 0.4792, 0.004377, 0.479, 0.03867, 0.07529, 0.1021, 0.07583, 0.07703, 0.2465, 0.01357, 0.246, 0.07347, 0.01134, 0.1364, 0.01335, 0.1021, 0.07583, 0.03916, 0.07382, 0.2337, 0.07382, 0.1707, 0.07583, 0.1364, 0.01335, 0.1994, 0.01134, 0.2593, 0.246, 0.1958, 0.2465, 0.1707, 0.07583, 0.2342, 0.07529, 0.2684, 0.479, 0.205, 0.4792, 0.1958, 0.2465, 0.2592, 0.2464, 0.2591, 0.712, 0.1958, 0.7118, 0.205, 0.4792, 0.2684, 0.4793, 0.2341, 0.8831, 0.1707, 0.8825, 0.1958, 0.7118, 0.2592, 0.7124, 0.04268, 0.8931, 0.1006, 0.8911, 0.1322, 0.9535, 0.07423, 0.9555, 0.01914, 0.7211, 0.07753, 0.7206, 0.1006, 0.8911, 0.04222, 0.8916, 0.01071, 0.4882, 0.06902, 0.4881, 0.07753, 0.7206, 0.01922, 0.7207, 0.01923, 0.2555, 0.07754, 0.2556, 0.06902, 0.4881, 0.01071, 0.488, 0.04224, 0.08457, 0.1006, 0.08511, 0.07754, 0.2556, 0.01915, 0.2551, 0.07425, 0.02067, 0.1322, 0.02269, 0.1006, 0.08511, 0.04269, 0.0831, 0.2217, 0.0831, 0.1637, 0.08511, 0.1322, 0.02269, 0.1901, 0.02067, 0.2452, 0.2551, 0.1868, 0.2556, 0.1637, 0.08511, 0.2221, 0.08457, 0.2536, 0.488, 0.1953, 0.4881, 0.1868, 0.2556, 0.2451, 0.2555, 0.2451, 0.7207, 0.1868, 0.7206, 0.1953, 0.4881, 0.2536, 0.4882, 0.2221, 0.8916, 0.1637, 0.8911, 0.1868, 0.7206, 0.2452, 0.7211, 0.1901, 0.9555, 0.1322, 0.9535, 0.1637, 0.8911, 0.2217, 0.8931, 0.1845, 0.6624, 0.1918, 0.4792, 0.205, 0.4792, 0.1958, 0.7118, 0.1066, 0.8057, 0.1322, 0.8549, 0.1322, 0.9535, 0.1006, 0.8911, 0.02945, 0.3917, 0.02689, 0.368, 0.03666, 2.162e-05, 0.0436, 0.06342, 0.1642, 0.7971, 0.1845, 0.6624, 0.1958, 0.7118, 0.1707, 0.8825, 0.02618, 0.5565, 0.02772, 0.5001, 0.04718, 0.5006, 0.03202, 0.7805, 0.01758, 0.6061, 0.02009, 0.6294, 0.01008, 1.0, 0.003154, 0.9365, 0.08791, 0.6712, 0.1066, 0.8057, 0.1006, 0.8911, 0.07753, 0.7206, 0.01917, 0.4999, 0.01767, 0.5577, 2.162e-05, 0.7794, 2.173e-05, 0.4994, 0.01991, 0.632, 0.02371, 0.6086, 0.02044, 0.937, 0.01014, 1.0, 0.08121, 0.4881, 0.08791, 0.6712, 0.07753, 0.7206, 0.06902, 0.4881, 0.02334, 0.3938, 0.02102, 0.4436, 0.01518, 0.2195, 0.02678, 0.06304, 0.1364, 0.8463, 0.1642, 0.7971, 0.1707, 0.8825, 0.1364, 0.945, 0.08792, 0.305, 0.08121, 0.4881, 0.06902, 0.4881, 0.07754, 0.2556, 0.02912, 0.4423, 0.02945, 0.3917, 0.0436, 0.06342, 0.04677, 0.2206, 0.02772, 0.5001, 0.02924, 0.4437, 0.04718, 0.2205, 0.04718, 0.5006, 0.1086, 0.7971, 0.1364, 0.8463, 0.1364, 0.945, 0.1021, 0.8825, 0.1066, 0.1705, 0.08792, 0.305, 0.07754, 0.2556, 0.1006, 0.08511, 0.02073, 0.442, 0.01917, 0.4999, 2.173e-05, 0.4994, 0.01485, 0.2198, 0.08827, 0.6624, 0.1086, 0.7971, 0.1021, 0.8825, 0.07699, 0.7118, 0.1322, 0.1213, 0.1066, 0.1705, 0.1006, 0.08511, 0.1322, 0.02269, 0.02102, 0.4436, 0.01948, 0.4999, 2.172e-05, 0.4994, 0.01518, 0.2195, 0.081, 0.4792, 0.08827, 0.6624, 0.07699, 0.7118, 0.06775, 0.4792, 0.1578, 0.1705, 0.1322, 0.1213, 0.1322, 0.02269, 0.1637, 0.08511, 0.02762, 0.5001, 0.02912, 0.4423, 0.04677, 0.2206, 0.04677, 0.5006, 0.0, 0.0, 0.0, 0.0, 0.0, 0.0, 0.0, 0.0, 0.0, 0.0, 0.0, 0.0, 0.0, 0.0, 0.0, 0.0, 0.0, 0.0, 0.0, 0.0, 0.0, 0.0, 0.0, 0.0, 0.0, 0.0, 0.0, 0.0, 0.0, 0.0, 0.0, 0.0, 0.0, 0.0, 0.0, 0.0, 0.0, 0.0, 0.0, 0.0, 0.0, 0.0, 0.0, 0.0, 0.0, 0.0, 0.0, 0.0, 0.0, 0.0, 0.0, 0.0, 0.0, 0.0, 0.0, 0.0, 0.0, 0.0, 0.0, 0.0, 0.0, 0.0, 0.0, 0.0, 0.0, 0.0, 0.0, 0.0, 0.0, 0.0, 0.0, 0.0, 0.0, 0.0, 0.0, 0.0, 0.0, 0.0, 0.0, 0.0, 0.0, 0.0, 0.0, 0.0, 0.0, 0.0, 0.0, 0.0, 0.0, 0.0, 0.0, 0.0, 0.0, 0.0, 0.0, 0.0, 0.0, 0.0, 0.0, 0.0, 0.0, 0.0, 0.0, 0.0, 0.0, 0.0, 0.0, 0.0, 0.0, 0.0, 0.0, 0.0, 0.0, 0.0, 0.0, 0.0, 0.0, 0.0, 0.0, 0.0, 0.0, 0.0, 0.0, 0.0, 0.0, 0.0, 0.0, 0.0, 0.0, 0.0, 0.0, 0.0, 0.0, 0.0, 0.0, 0.0, 0.0, 0.0, 0.0, 0.0, 0.0, 0.0, 0.0, 0.0, 0.0, 0.0, 0.0, 0.0, 0.0, 0.0, 0.0, 0.0, 0.0, 0.0, 0.0, 0.0, 0.0, 0.0, 0.0, 0.0, 0.0, 0.0, 0.0, 0.0, 0.0, 0.0, 0.0, 0.0, 0.0, 0.0, 0.0, 0.0, 0.0, 0.0, 0.0, 0.0, 0.0, 0.0, 0.0, 0.0, 0.0, 0.0, 0.0, 0.0, 0.0, 0.0, 0.0, 0.0, 0.0, 0.0, 0.0, 0.0, 0.0, 0.0, 0.0, 0.0, 0.0, 0.0, 0.0, 0.0, 0.0, 0.0, 0.0, 0.0, 0.0, 0.0, 0.0, 0.0, 0.0, 0.0, 0.0, 0.0, 0.0, 0.0, 0.0, 0.0, 0.0, 0.0, 0.0, 0.0, 0.0, 0.0, 0.0, 0.0, 0.0, 0.0, 0.0, 0.0, 0.0, 0.0, 0.0, 0.0, 0.0, 0.0, 0.0, 0.0, 0.0, 0.0, 0.0, 0.0, 0.0, 0.0, 0.0, 0.0, 0.0, 0.0, 0.0, 0.0, 0.0, 0.0, 0.0, 0.0, 0.0, 0.0, 0.0, 0.0, 0.0, 0.0, 0.0, 0.0, 0.0, 0.0, 0.0, 0.0, 0.0, 0.0, 0.0, 0.0, 0.0, 0.0, 0.0, 0.0, 0.0, 0.0, 0.0, 0.0, 0.0, 0.0, 0.0, 0.0, 0.0, 0.0, 0.0, 0.0, 0.0, 0.0, 0.0, 0.0, 0.0, 0.0, 0.0, 0.0, 0.0, 0.0, 0.0, 0.0, 0.0, 0.0, 0.0, 0.0, 0.0, 0.0, 0.0, 0.0, 0.0, 0.0, 0.0, 0.0, 0.0, 0.0, 0.0, 0.0, 0.0, 0.0, 0.0, 0.0, 0.0, 0.0, 0.0, 0.0, 0.0, 0.0, 0.0, 0.0, 0.0, 0.0, 0.0, 0.0, 0.0, 0.0, 0.0, 0.0, 0.0, 0.0, 0.0, 0.0, 0.0, 0.0, 0.0, 0.0, 0.0, 0.0, 0.0, 0.0, 0.0, 0.0, 0.0, 0.0, 0.0, 0.0, 0.0, 0.0, 0.0, 0.0, 0.0, 0.0, 0.0, 0.0, 0.0, 0.0, 0.0, 0.0, 0.0, 0.0, 0.0, 0.0, 0.0, 0.0, 0.0, 0.0, 0.0, 0.0, 0.0, 0.0, 0.0, 0.0, 0.0, 0.0, 0.0, 0.0, 0.0, 0.0, 0.0, 0.0, 0.0, 0.0, 0.0, 0.0, 0.0, 0.0, 0.0, 0.0, 0.0, 0.0, 0.0, 0.0, 0.0, 0.0, 0.0, 0.0, 0.0, 0.0, 0.0, 0.0, 0.0, 0.0, 0.0, 0.0, 0.0, 0.0, 0.0, 0.0, 0.0, 0.0, 0.0, 0.0, 0.0, 0.0, 0.0, 0.0, 0.0, 0.0, 0.0, 0.0, 0.0, 0.0, 0.0, 0.0, 0.0, 0.0, 0.0, 0.0, 0.0, 0.0, 0.0, 0.0, 0.0, 0.0, 0.0, 0.0, 0.0, 0.0, 0.0, 0.0, 0.0, 0.0, 0.0, 0.0, 0.0, 0.0, 0.0, 0.0, 0.0, 0.0, 0.0, 0.0, 0.0, 0.0, 0.0, 0.0, 0.0, 0.0, 0.0, 0.0, 0.0, 0.0, 0.0, 0.0, 0.0, 0.0, 0.0, 0.0, 0.0, 0.0, 0.0, 0.0, 0.0, 0.0, 0.0, 0.0, 0.0, 0.0, 0.0, 0.0, 0.0, 0.0, 0.0, 0.0, 0.0, 0.0, 0.0, 0.0, 0.0, 0.0, 0.0, 0.0, 0.0, 0.0, 0.0, 0.0, 0.0, 0.0, 0.0, 0.0, 0.0, 0.0, 0.0, 0.0, 0.0, 0.0, 0.0, 0.0, 0.0, 0.0, 0.0, 0.0, 0.0, 0.0, 0.0, 0.0, 0.0, 0.0, 0.0, 0.0, 0.0, 0.0, 0.0, 0.0, 0.0, 0.0, 0.0, 0.0, 0.0, 0.0, 0.0, 0.0, 0.0, 0.0, 0.0, 0.0, 0.0, 0.0, 0.0, 0.0, 0.0, 0.0, 0.0, 0.0, 0.0, 0.0, 0.0, 0.0, 0.0, 0.0, 0.0, 0.0, 0.0, 0.0, 0.0, 0.0, 0.0, 0.0, 0.0, 0.0, 0.0, 0.0, 0.0, 0.0, 0.0, 0.0, 0.0, 0.0, 0.0, 0.0, 0.0, 0.0, 0.0, 0.0, 0.0, 0.0, 0.0, 0.0, 0.0, 0.0, 0.0, 0.0, 0.0, 0.0, 0.0, 0.0, 0.0, 0.0, 0.0, 0.0, 0.0, 0.0, 0.0, 0.0, 0.0, 0.0, 0.0, 0.0, 0.0, 0.0, 0.0, 0.0, 0.0, 0.0, 0.0, 0.0, 0.0, 0.0, 0.0, 0.0, 0.0, 0.0, 0.0, 0.0, 0.0, 0.0, 0.0, 0.0, 0.0, 0.0, 0.0, 0.0, 0.0, 0.0, 0.0, 0.0, 0.0, 0.0, 0.0, 0.0, 0.0, 0.0, 0.0, 0.0, 0.0, 0.0, 0.0, 0.0, 0.0, 0.0, 0.0, 0.0, 0.0, 0.0, 0.0, 0.0, 0.0, 0.0, 0.0, 0.0, 0.0, 0.0, 0.0, 0.0, 0.0, 0.0, 0.0, 0.0, 0.0, 0.0, 0.0, 0.0, 0.0, 0.0, 0.0, 0.0, 0.0, 0.0, 0.0, 0.0, 0.0, 0.0, 0.0, 0.0, 0.0, 0.0, 0.0, 0.0, 0.0, 0.0, 0.0, 0.0, 0.0, 0.0, 0.0, 0.0, 0.0, 0.0, 0.0, 0.0, 0.0, 0.0, 0.0, 0.0, 0.0, 0.0, 0.0, 0.0, 0.0, 0.0, 0.0, 0.0, 0.0, 0.0, 0.0, 0.0, 0.0, 0.0, 0.0, 0.0, 0.0, 0.0, 0.0, 0.0, 0.0, 0.0, 0.0, 0.0, 0.0, 0.0, 0.0, 0.0, 0.0, 0.0, 0.0, 0.0, 0.0, 0.0, 0.0, 0.0, 0.0, 0.0, 0.0, 0.0, 0.0, 0.0, 0.0, 0.0, 0.0, 0.0, 0.0, 0.0, 0.0, 0.0, 0.0, 0.0, 0.0, 0.0, 0.0, 0.0, 0.0, 0.0, 0.0, 0.0, 0.0, 0.0, 0.0, 0.0, 0.0, 0.0, 0.0, 0.0, 0.0, 0.0, 0.4659, 0.431, 0.4138, 0.4218, 0.4204, 0.3402, 0.4653, 0.3544, 0.2501, 0.4545, 0.2526, 0.6932, 0.1353, 0.6935, 0.141, 0.4545, 0.6984, 0.4621, 0.6818, 0.5205, 0.6666, 0.5791, 0.6277, 0.6019, 0.6329, 0.4621, 0.0, 0.0, 0.0, 0.0, 0.0, 0.0, 0.0, 0.0, 0.0, 0.0, 0.0, 0.0, 0.0, 0.0, 0.0, 0.0, 0.0, 0.0, 0.8248, 0.4621, 0.7931, 0.6612, 0.7032, 0.6821, 0.7349, 0.4621, 0.4653, 0.3544, 0.4204, 0.3402, 0.4156, 0.2916, 0.4708, 0.274, 0.4587, 0.5204, 0.4655, 0.5797, 0.3981, 0.5801, 0.3947, 0.5205, 0.6973, 0.5197, 0.7069, 0.5801, 0.6338, 0.5807, 0.6447, 0.5212, 0.6447, 0.5212, 0.6338, 0.5807, 0.5721, 0.5795, 0.5805, 0.5204, 0.5805, 0.5204, 0.5721, 0.5795, 0.5116, 0.5798, 0.5229, 0.5203, 0.5229, 0.5203, 0.5116, 0.5798, 0.4655, 0.5797, 0.4587, 0.5204, 0.6598, 0.3737, 0.6177, 0.3499, 0.6087, 0.2808, 0.6687, 0.2625, 0.6177, 0.3499, 0.5651, 0.3597, 0.5582, 0.3014, 0.6087, 0.2808, 0.5651, 0.3597, 0.5179, 0.3272, 0.5086, 0.3075, 0.5582, 0.3014, 0.5179, 0.3272, 0.4653, 0.3544, 0.4708, 0.274, 0.5086, 0.3075, 0.0, 0.0, 0.0, 0.0, 0.0, 0.0, 0.0, 0.0, 0.0, 0.0, 0.0, 0.0, 0.0, 0.0, 0.0, 0.0, 0.0, 0.0, 0.0, 0.0, 0.0, 0.0, 0.0, 0.0, 0.0, 0.0, 0.0, 0.0, 0.0, 0.0, 0.0, 0.0, 0.0, 0.0, 0.0, 0.0, 0.0, 0.0, 0.0, 0.0, 0.0, 0.0, 0.6861, 0.4545, 0.6824, 0.6934, 0.5921, 0.6927, 0.5771, 0.4545, 0.5771, 0.4545, 0.5921, 0.6927, 0.4829, 0.6941, 0.4681, 0.4545, 0.4681, 0.4545, 0.4829, 0.6941, 0.3704, 0.6922, 0.3591, 0.4545, 0.3591, 0.4545, 0.3704, 0.6922, 0.2526, 0.6932, 0.2501, 0.4545, 0.6666, 0.4031, 0.6188, 0.4193, 0.6177, 0.3499, 0.6598, 0.3737, 0.6188, 0.4193, 0.5575, 0.413, 0.5651, 0.3597, 0.6177, 0.3499, 0.5575, 0.413, 0.5097, 0.4071, 0.5179, 0.3272, 0.5651, 0.3597, 0.5097, 0.4071, 0.4659, 0.431, 0.4653, 0.3544, 0.5179, 0.3272, 0.5079, 0.7625, 0.4574, 0.7831, 0.4693, 0.6873, 0.5135, 0.6817, 0.5135, 0.6817, 0.4693, 0.6873, 0.4714, 0.6114, 0.5199, 0.5899, 0.5199, 0.5899, 0.4714, 0.6114, 0.4635, 0.5041, 0.5147, 0.508, 0.5147, 0.508, 0.4635, 0.5041, 0.4659, 0.431, 0.5097, 0.4071, 0.56, 0.7741, 0.5079, 0.7625, 0.5135, 0.6817, 0.5741, 0.6605, 0.5741, 0.6605, 0.5135, 0.6817, 0.5199, 0.5899, 0.5645, 0.5939, 0.5645, 0.5939, 0.5199, 0.5899, 0.5147, 0.508, 0.5655, 0.5086, 0.5655, 0.5086, 0.5147, 0.508, 0.5097, 0.4071, 0.5575, 0.413, 0.6144, 0.7729, 0.56, 0.7741, 0.5741, 0.6605, 0.6196, 0.6941, 0.6196, 0.6941, 0.5741, 0.6605, 0.5645, 0.5939, 0.6068, 0.603, 0.6068, 0.603, 0.5645, 0.5939, 0.5655, 0.5086, 0.6144, 0.5121, 0.6144, 0.5121, 0.5655, 0.5086, 0.5575, 0.413, 0.6188, 0.4193, 0.6687, 0.7443, 0.6144, 0.7729, 0.6196, 0.6941, 0.6605, 0.6693, 0.6605, 0.6693, 0.6196, 0.6941, 0.6068, 0.603, 0.6601, 0.6018, 0.6601, 0.6018, 0.6068, 0.603, 0.6144, 0.5121, 0.6709, 0.5035, 0.6709, 0.5035, 0.6144, 0.5121, 0.6188, 0.4193, 0.6666, 0.4031, 0.4574, 0.7831, 0.4156, 0.7733, 0.4148, 0.6685, 0.4693, 0.6873, 0.4693, 0.6873, 0.4148, 0.6685, 0.4119, 0.6071, 0.4714, 0.6114, 0.4714, 0.6114, 0.4119, 0.6071, 0.4155, 0.5054, 0.4635, 0.5041, 0.4635, 0.5041, 0.4155, 0.5054, 0.4138, 0.4218, 0.4659, 0.431, 0.5191, 0.4611, 0.5229, 0.5203, 0.4587, 0.5204, 0.4576, 0.4611, 0.5806, 0.4611, 0.5805, 0.5204, 0.5229, 0.5203, 0.5191, 0.4611, 0.6422, 0.4611, 0.6447, 0.5212, 0.5805, 0.5204, 0.5806, 0.4611, 0.7037, 0.4611, 0.6973, 0.5197, 0.6447, 0.5212, 0.6422, 0.4611, 0.4576, 0.4611, 0.4587, 0.5204, 0.3947, 0.5205, 0.3961, 0.4611, 0.3727, 0.4621, 0.3654, 0.6811, 0.2816, 0.6611, 0.2837, 0.4621, 0.425, 0.4621, 0.4144, 0.6753, 0.3654, 0.6811, 0.3727, 0.4621, 0.4959, 0.4621, 0.4957, 0.6564, 0.4144, 0.6753, 0.425, 0.4621, 0.5609, 0.4621, 0.5625, 0.6021, 0.4957, 0.6564, 0.4959, 0.4621, 0.6329, 0.4621, 0.6277, 0.6019, 0.5625, 0.6021, 0.5609, 0.4621, 0.3463, 0.4621, 0.3485, 0.602, 0.215, 0.5792, 0.2285, 0.5197, 0.2021, 0.4621, 0.3956, 0.4621, 0.3838, 0.6016, 0.3485, 0.602, 0.3463, 0.4621, 0.5253, 0.4621, 0.5042, 0.6566, 0.3838, 0.6016, 0.3956, 0.4621, 0.64, 0.4621, 0.6221, 0.6759, 0.5042, 0.6566, 0.5253, 0.4621, 0.7349, 0.4621, 0.7032, 0.6821, 0.6221, 0.6759, 0.64, 0.4621])
me_cube_013.materials.append(mat_metal)
me_cube_013.materials.append(mat_woodplank)
me_cube_013.materials.append(mat_cloth)
me_cube_013.use_remesh_preserve_volume = False
me_cube_013.use_remesh_preserve_attributes = False
me_cube_013.use_mirror_vertex_groups = False
me_cube_013.update()

# ---- objects
ob_cube_006 = bpy.data.objects.new('Cube.006', me_cube_013)
ob_hemi = bpy.data.objects.new('Hemi', light_hemi)
ob_lamp = bpy.data.objects.new('Lamp', light_lamp)
ob_camera = bpy.data.objects.new('Camera', cam_camera)

# ---- transforms, parenting, visibility, modifiers, constraints
ob_cube_006.location = (0.009394, 0.4873, 0.8517)
ob_cube_006.scale = (1.476, 2.249, 0.0821)
ob_cube_006.lock_rotations_4d = False
ob_cube_006.empty_display_type = 'ARROWS'
ob_cube_006.lineart.crease_threshold = 0.0
ob_hemi.location = (0.619, 0.8831, -0.1072)
ob_hemi.lineart.crease_threshold = 0.0
ob_lamp.location = (4.076, 1.005, 5.904)
ob_lamp.rotation_euler = (0.6503, 0.05522, 1.866)
ob_lamp.lock_rotations_4d = False
ob_lamp.empty_display_type = 'ARROWS'
ob_lamp.color = (0.0, 0.0, 0.0, 0.0)
ob_lamp.lineart.crease_threshold = 0.0
ob_camera.location = (7.481, -6.508, 5.344)
ob_camera.rotation_euler = (1.109, 0.0, 0.8149)
ob_camera.lock_rotations_4d = False
ob_camera.empty_display_type = 'ARROWS'
ob_camera.color = (0.0, 0.0, 0.0, 0.0)
ob_camera.hide_viewport = True
ob_camera.display_type = 'WIRE'
ob_camera.lineart.crease_threshold = 0.0

# ---- collection membership
col_collection_1.objects.link(ob_cube_006)
col_collection_1.objects.link(ob_hemi)
col_collection_1.objects.link(ob_lamp)
col_collection_1.objects.link(ob_camera)

# ---- scene / render settings (as saved in the file)
scene.camera = ob_camera
scene.frame_start = 1; scene.frame_end = 250; scene.frame_set(0)
scene.render.engine = 'BLENDER_EEVEE_NEXT'
scene.render.resolution_percentage = 50
scene.render.dither_intensity = 0.0
scene.cycles.use_denoising = False
scene.cycles.samples = 128
scene.cycles.sampling_pattern = 'TABULATED_SOBOL'
scene.cycles.light_sampling_threshold = 0.0
scene.cycles.use_adaptive_sampling = False
scene.cycles.use_light_tree = False
scene.cycles.blur_glossy = 0.0
scene.cycles.sample_clamp_indirect = 0.0
scene.view_settings.view_transform = 'Standard'
bpy.context.view_layer.update()
